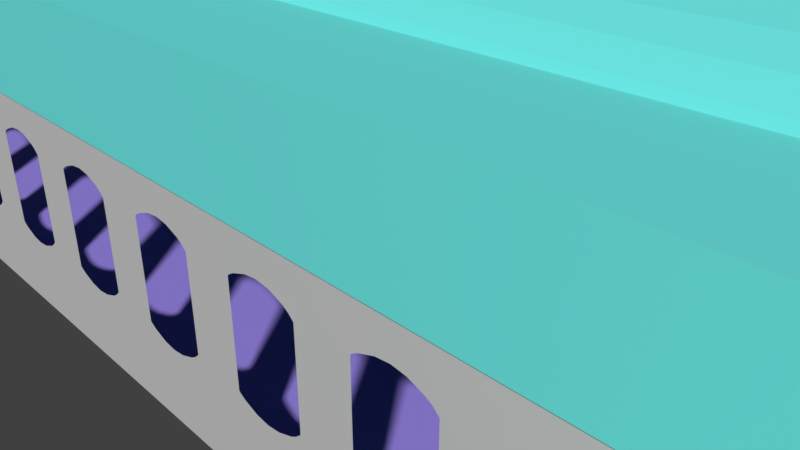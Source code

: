 # Source: plane.blend  (saved by Blender 2.79.0; exported with 4.5.12 LTS)
import bpy
from mathutils import Matrix  # noqa: F401  (used for matrix-valued properties, if any)

bpy.ops.wm.read_factory_settings(use_empty=True)
scene = bpy.context.scene
scene.name = 'Scene'

# ---- collections
col_collection_1 = bpy.data.collections.new('Collection 1'); scene.collection.children.link(col_collection_1)

# ---- materials (node trees are filled in below, after node groups)
mat_material_004 = bpy.data.materials.new('Material.004')
mat_material_004.alpha_threshold = 0.0
mat_material_004.use_transparent_shadow = False
mat_material_004.diffuse_color = (0.1523, 0.01165, 0.03432, 1.0)
mat_material_004.roughness = 0.5
mat_material_005 = bpy.data.materials.new('Material.005')
mat_material_005.alpha_threshold = 0.0
mat_material_005.use_transparent_shadow = False
mat_material_005.diffuse_color = (0.376, 0.8, 0.5809, 1.0)
mat_material_005.specular_color = (1.0, 0.8562, 0.0)
mat_material_005.roughness = 0.5
mat_material_002 = bpy.data.materials.new('Material.002')
mat_material_002.alpha_threshold = 0.0
mat_material_002.use_transparent_shadow = False
mat_material_002.diffuse_color = (0.3393, 0.2523, 0.8, 1.0)
mat_material_002.roughness = 0.5
mat_material_001 = bpy.data.materials.new('Material.001')
mat_material_001.alpha_threshold = 0.0
mat_material_001.use_transparent_shadow = False
mat_material_001.diffuse_color = (0.5705, 0.5705, 0.5705, 1.0)
mat_material_001.roughness = 0.5
mat_material_003 = bpy.data.materials.new('Material.003')
mat_material_003.alpha_threshold = 0.0
mat_material_003.use_transparent_shadow = False
mat_material_003.diffuse_color = (0.1586, 0.8, 0.7771, 1.0)
mat_material_003.roughness = 0.5

# ---- material node trees

# ---- world
world_world = bpy.data.worlds.new('World'); scene.world = world_world
world_world.color = (0.05088, 0.05088, 0.05088)
world_world.use_sun_shadow = False
world_world.sun_shadow_jitter_overblur = 0.0
world_world.cycles.sampling_method = 'MANUAL'

# ---- cameras
cam_camera = bpy.data.cameras.new('Camera')
cam_camera.clip_end = 100.0
cam_camera.lens = 35.0
cam_camera.sensor_width = 32.0
cam_camera.sensor_height = 18.0
cam_camera.ortho_scale = 7.314
cam_camera.dof.focus_distance = 0.0
cam_camera.dof.aperture_fstop = 128.0

# ---- meshes
me_cylinder_009 = bpy.data.meshes.new('Cylinder.009')
me_cylinder_009.from_pydata([(0.0, 1.0, -1.0), (0.0, 1.0, 1.0), (0.1951, 0.9808, -1.0), (0.1951, 0.9808, 1.0), (0.3827, 0.9239, -1.0), (0.3827, 0.9239, 1.0), (0.5556, 0.8315, -1.0), (0.5556, 0.8315, 1.0), (0.7071, 0.7071, -1.0), (0.7071, 0.7071, 1.0), (0.8315, 0.5556, -1.0), (0.8315, 0.5556, 1.0), (0.9239, 0.3827, -1.0), (0.9239, 0.3827, 1.0), (0.9808, 0.1951, -1.0), (0.9808, 0.1951, 1.0), (1.0, 7.55e-08, -1.0), (1.0, 7.55e-08, 1.0), (0.9808, -0.1951, -1.0), (0.9808, -0.1951, 1.0), (0.9239, -0.3827, -1.0), (0.9239, -0.3827, 1.0), (0.8315, -0.5556, -1.0), (0.8315, -0.5556, 1.0), (0.7071, -0.7071, -1.0), (0.7071, -0.7071, 1.0), (0.5556, -0.8315, -1.0), (0.5556, -0.8315, 1.0), (0.3827, -0.9239, -1.0), (0.3827, -0.9239, 1.0), (0.1951, -0.9808, -1.0), (0.1951, -0.9808, 1.0), (-3.258e-07, -1.0, -1.0), (-3.258e-07, -1.0, 1.0), (-0.1951, -0.9808, -1.0), (-0.1951, -0.9808, 1.0), (-0.3827, -0.9239, -1.0), (-0.3827, -0.9239, 1.0), (-0.5556, -0.8315, -1.0), (-0.5556, -0.8315, 1.0), (-0.7071, -0.7071, -1.0), (-0.7071, -0.7071, 1.0), (-0.8315, -0.5556, -1.0), (-0.8315, -0.5556, 1.0), (-0.9239, -0.3827, -1.0), (-0.9239, -0.3827, 1.0), (-0.9808, -0.1951, -1.0), (-0.9808, -0.1951, 1.0), (-1.0, 9.656e-07, -1.0), (-1.0, 9.656e-07, 1.0), (-0.9808, 0.1951, -1.0), (-0.9808, 0.1951, 1.0), (-0.9239, 0.3827, -1.0), (-0.9239, 0.3827, 1.0), (-0.8315, 0.5556, -1.0), (-0.8315, 0.5556, 1.0), (-0.7071, 0.7071, -1.0), (-0.7071, 0.7071, 1.0), (-0.5556, 0.8315, -1.0), (-0.5556, 0.8315, 1.0), (-0.3827, 0.9239, -1.0), (-0.3827, 0.9239, 1.0), (-0.1951, 0.9808, -1.0), (-0.1951, 0.9808, 1.0), (0.1561, 0.7849, 0.5264), (-1.204e-08, 0.8003, 0.5264), (0.3063, 0.7394, 0.5264), (0.4446, 0.6654, 0.5264), (0.5659, 0.5659, 0.5264), (0.6654, 0.4446, 0.5264), (0.7394, 0.3063, 0.5264), (0.7849, 0.1561, 0.5264), (0.8003, 1.173e-07, 0.5264), (0.7849, -0.1561, 0.5264), (0.7394, -0.3063, 0.5264), (0.6654, -0.4446, 0.5264), (0.5659, -0.5659, 0.5264), (0.4446, -0.6654, 0.5264), (0.3063, -0.7394, 0.5264), (0.1561, -0.7849, 0.5264), (-2.728e-07, -0.8003, 0.5264), (-0.1561, -0.7849, 0.5264), (-0.3063, -0.7394, 0.5264), (-0.4446, -0.6654, 0.5264), (-0.5659, -0.5659, 0.5264), (-0.6654, -0.4446, 0.5264), (-0.7394, -0.3063, 0.5264), (-0.7849, -0.1561, 0.5264), (-0.8003, 8.297e-07, 0.5264), (-0.7849, 0.1561, 0.5264), (-0.7394, 0.3063, 0.5264), (-0.6654, 0.4446, 0.5264), (-0.5659, 0.5659, 0.5264), (-0.4446, 0.6654, 0.5264), (-0.3063, 0.7394, 0.5264), (-0.1561, 0.7849, 0.5264), (-9.502e-08, 0.3133, -3.339), (0.06112, 0.3073, -3.339), (0.1199, 0.2894, -3.339), (0.1741, 0.2605, -3.339), (0.2215, 0.2215, -3.339), (0.2605, 0.1741, -3.339), (0.2894, 0.1199, -3.339), (0.3073, 0.06112, -3.339), (0.3133, 2.194e-07, -3.339), (0.3073, -0.06112, -3.339), (0.2894, -0.1199, -3.339), (0.2605, -0.1741, -3.339), (0.2215, -0.2215, -3.339), (0.1741, -0.2605, -3.339), (0.1199, -0.2894, -3.339), (0.06112, -0.3073, -3.339), (-1.971e-07, -0.3133, -3.339), (-0.06112, -0.3073, -3.339), (-0.1199, -0.2894, -3.339), (-0.1741, -0.2605, -3.339), (-0.2215, -0.2215, -3.339), (-0.2605, -0.1741, -3.339), (-0.2894, -0.1199, -3.339), (-0.3073, -0.06112, -3.339), (-0.3133, 4.982e-07, -3.339), (-0.3073, 0.06112, -3.339), (-0.2894, 0.1199, -3.339), (-0.2605, 0.1741, -3.339), (-0.2215, 0.2215, -3.339), (-0.1741, 0.2605, -3.339), (-0.1199, 0.2894, -3.339), (-0.06112, 0.3073, -3.339), (1.369e-08, 0.1328, -2.159), (0.02592, 0.1303, -2.159), (0.05084, 0.1227, -2.159), (0.0738, 0.1105, -2.159), (0.09393, 0.09393, -2.159), (0.1105, 0.0738, -2.159), (0.1227, 0.05084, -2.159), (0.1303, 0.02592, -2.159), (0.1328, 2.636e-07, -2.159), (0.1303, -0.02592, -2.159), (0.1227, -0.05084, -2.159), (0.1105, -0.0738, -2.159), (0.09393, -0.09393, -2.159), (0.0738, -0.1105, -2.159), (0.05084, -0.1227, -2.159), (0.02592, -0.1303, -2.159), (-2.959e-08, -0.1328, -2.159), (-0.02592, -0.1303, -2.159), (-0.05084, -0.1227, -2.159), (-0.0738, -0.1105, -2.159), (-0.09393, -0.09393, -2.159), (-0.1105, -0.0738, -2.159), (-0.1227, -0.05084, -2.159), (-0.1303, -0.02592, -2.159), (-0.1328, 3.818e-07, -2.159), (-0.1303, 0.02592, -2.159), (-0.1227, 0.05084, -2.159), (-0.1105, 0.0738, -2.159), (-0.09393, 0.09393, -2.159), (-0.0738, 0.1105, -2.159), (-0.05084, 0.1227, -2.159), (-0.02592, 0.1303, -2.159)], [], [(0, 1, 3, 2), (2, 3, 5, 4), (4, 5, 7, 6), (6, 7, 9, 8), (8, 9, 11, 10), (10, 11, 13, 12), (12, 13, 15, 14), (14, 15, 17, 16), (16, 17, 19, 18), (18, 19, 21, 20), (20, 21, 23, 22), (22, 23, 25, 24), (24, 25, 27, 26), (26, 27, 29, 28), (28, 29, 31, 30), (30, 31, 33, 32), (32, 33, 35, 34), (34, 35, 37, 36), (36, 37, 39, 38), (38, 39, 41, 40), (40, 41, 43, 42), (42, 43, 45, 44), (44, 45, 47, 46), (46, 47, 49, 48), (48, 49, 51, 50), (50, 51, 53, 52), (52, 53, 55, 54), (54, 55, 57, 56), (56, 57, 59, 58), (58, 59, 61, 60), (5, 3, 64, 66), (60, 61, 63, 62), (62, 63, 1, 0), (56, 58, 125, 124), (64, 65, 95, 94, 93, 92, 91, 90, 89, 88, 87, 86, 85, 84, 83, 82, 81, 80, 79, 78, 77, 76, 75, 74, 73, 72, 71, 70, 69, 68, 67, 66), (23, 21, 74, 75), (41, 39, 83, 84), (59, 57, 92, 93), (15, 13, 70, 71), (33, 31, 79, 80), (51, 49, 88, 89), (7, 5, 66, 67), (25, 23, 75, 76), (43, 41, 84, 85), (61, 59, 93, 94), (17, 15, 71, 72), (35, 33, 80, 81), (53, 51, 89, 90), (9, 7, 67, 68), (27, 25, 76, 77), (45, 43, 85, 86), (63, 61, 94, 95), (19, 17, 72, 73), (37, 35, 81, 82), (55, 53, 90, 91), (11, 9, 68, 69), (29, 27, 77, 78), (47, 45, 86, 87), (3, 1, 65, 64), (1, 63, 95, 65), (21, 19, 73, 74), (39, 37, 82, 83), (57, 55, 91, 92), (13, 11, 69, 70), (31, 29, 78, 79), (49, 47, 87, 88), (115, 116, 148, 147), (12, 14, 103, 102), (30, 32, 112, 111), (48, 50, 121, 120), (4, 6, 99, 98), (22, 24, 108, 107), (40, 42, 117, 116), (58, 60, 126, 125), (14, 16, 104, 103), (32, 34, 113, 112), (50, 52, 122, 121), (6, 8, 100, 99), (24, 26, 109, 108), (42, 44, 118, 117), (60, 62, 127, 126), (16, 18, 105, 104), (34, 36, 114, 113), (52, 54, 123, 122), (8, 10, 101, 100), (26, 28, 110, 109), (44, 46, 119, 118), (0, 2, 97, 96), (62, 0, 96, 127), (18, 20, 106, 105), (36, 38, 115, 114), (54, 56, 124, 123), (10, 12, 102, 101), (28, 30, 111, 110), (46, 48, 120, 119), (2, 4, 98, 97), (20, 22, 107, 106), (38, 40, 116, 115), (128, 129, 130, 131, 132, 133, 134, 135, 136, 137, 138, 139, 140, 141, 142, 143, 144, 145, 146, 147, 148, 149, 150, 151, 152, 153, 154, 155, 156, 157, 158, 159), (102, 103, 135, 134), (116, 117, 149, 148), (103, 104, 136, 135), (117, 118, 150, 149), (104, 105, 137, 136), (118, 119, 151, 150), (105, 106, 138, 137), (119, 120, 152, 151), (106, 107, 139, 138), (120, 121, 153, 152), (107, 108, 140, 139), (121, 122, 154, 153), (108, 109, 141, 140), (122, 123, 155, 154), (109, 110, 142, 141), (96, 97, 129, 128), (123, 124, 156, 155), (110, 111, 143, 142), (97, 98, 130, 129), (124, 125, 157, 156), (111, 112, 144, 143), (98, 99, 131, 130), (125, 126, 158, 157), (112, 113, 145, 144), (99, 100, 132, 131), (126, 127, 159, 158), (113, 114, 146, 145), (100, 101, 133, 132), (127, 96, 128, 159), (114, 115, 147, 146), (101, 102, 134, 133)])
me_cylinder_009.materials.append(mat_material_004)
me_cylinder_009.use_remesh_preserve_volume = False
me_cylinder_009.use_remesh_preserve_attributes = False
me_cylinder_009.use_mirror_vertex_groups = False
me_cylinder_009.update()
me_cylinder_008 = bpy.data.meshes.new('Cylinder.008')
me_cylinder_008.from_pydata([(0.0, 1.0, -1.0), (0.0, 1.0, 1.0), (0.1951, 0.9808, -1.0), (0.1951, 0.9808, 1.0), (0.3827, 0.9239, -1.0), (0.3827, 0.9239, 1.0), (0.5556, 0.8315, -1.0), (0.5556, 0.8315, 1.0), (0.7071, 0.7071, -1.0), (0.7071, 0.7071, 1.0), (0.8315, 0.5556, -1.0), (0.8315, 0.5556, 1.0), (0.9239, 0.3827, -1.0), (0.9239, 0.3827, 1.0), (0.9808, 0.1951, -1.0), (0.9808, 0.1951, 1.0), (1.0, 7.55e-08, -1.0), (1.0, 7.55e-08, 1.0), (0.9808, -0.1951, -1.0), (0.9808, -0.1951, 1.0), (0.9239, -0.3827, -1.0), (0.9239, -0.3827, 1.0), (0.8315, -0.5556, -1.0), (0.8315, -0.5556, 1.0), (0.7071, -0.7071, -1.0), (0.7071, -0.7071, 1.0), (0.5556, -0.8315, -1.0), (0.5556, -0.8315, 1.0), (0.3827, -0.9239, -1.0), (0.3827, -0.9239, 1.0), (0.1951, -0.9808, -1.0), (0.1951, -0.9808, 1.0), (-3.258e-07, -1.0, -1.0), (-3.258e-07, -1.0, 1.0), (-0.1951, -0.9808, -1.0), (-0.1951, -0.9808, 1.0), (-0.3827, -0.9239, -1.0), (-0.3827, -0.9239, 1.0), (-0.5556, -0.8315, -1.0), (-0.5556, -0.8315, 1.0), (-0.7071, -0.7071, -1.0), (-0.7071, -0.7071, 1.0), (-0.8315, -0.5556, -1.0), (-0.8315, -0.5556, 1.0), (-0.9239, -0.3827, -1.0), (-0.9239, -0.3827, 1.0), (-0.9808, -0.1951, -1.0), (-0.9808, -0.1951, 1.0), (-1.0, 9.656e-07, -1.0), (-1.0, 9.656e-07, 1.0), (-0.9808, 0.1951, -1.0), (-0.9808, 0.1951, 1.0), (-0.9239, 0.3827, -1.0), (-0.9239, 0.3827, 1.0), (-0.8315, 0.5556, -1.0), (-0.8315, 0.5556, 1.0), (-0.7071, 0.7071, -1.0), (-0.7071, 0.7071, 1.0), (-0.5556, 0.8315, -1.0), (-0.5556, 0.8315, 1.0), (-0.3827, 0.9239, -1.0), (-0.3827, 0.9239, 1.0), (-0.1951, 0.9808, -1.0), (-0.1951, 0.9808, 1.0), (0.1561, 0.7849, 0.5264), (-1.204e-08, 0.8003, 0.5264), (0.3063, 0.7394, 0.5264), (0.4446, 0.6654, 0.5264), (0.5659, 0.5659, 0.5264), (0.6654, 0.4446, 0.5264), (0.7394, 0.3063, 0.5264), (0.7849, 0.1561, 0.5264), (0.8003, 1.173e-07, 0.5264), (0.7849, -0.1561, 0.5264), (0.7394, -0.3063, 0.5264), (0.6654, -0.4446, 0.5264), (0.5659, -0.5659, 0.5264), (0.4446, -0.6654, 0.5264), (0.3063, -0.7394, 0.5264), (0.1561, -0.7849, 0.5264), (-2.728e-07, -0.8003, 0.5264), (-0.1561, -0.7849, 0.5264), (-0.3063, -0.7394, 0.5264), (-0.4446, -0.6654, 0.5264), (-0.5659, -0.5659, 0.5264), (-0.6654, -0.4446, 0.5264), (-0.7394, -0.3063, 0.5264), (-0.7849, -0.1561, 0.5264), (-0.8003, 8.297e-07, 0.5264), (-0.7849, 0.1561, 0.5264), (-0.7394, 0.3063, 0.5264), (-0.6654, 0.4446, 0.5264), (-0.5659, 0.5659, 0.5264), (-0.4446, 0.6654, 0.5264), (-0.3063, 0.7394, 0.5264), (-0.1561, 0.7849, 0.5264), (-9.502e-08, 0.3133, -3.339), (0.06112, 0.3073, -3.339), (0.1199, 0.2894, -3.339), (0.1741, 0.2605, -3.339), (0.2215, 0.2215, -3.339), (0.2605, 0.1741, -3.339), (0.2894, 0.1199, -3.339), (0.3073, 0.06112, -3.339), (0.3133, 2.194e-07, -3.339), (0.3073, -0.06112, -3.339), (0.2894, -0.1199, -3.339), (0.2605, -0.1741, -3.339), (0.2215, -0.2215, -3.339), (0.1741, -0.2605, -3.339), (0.1199, -0.2894, -3.339), (0.06112, -0.3073, -3.339), (-1.971e-07, -0.3133, -3.339), (-0.06112, -0.3073, -3.339), (-0.1199, -0.2894, -3.339), (-0.1741, -0.2605, -3.339), (-0.2215, -0.2215, -3.339), (-0.2605, -0.1741, -3.339), (-0.2894, -0.1199, -3.339), (-0.3073, -0.06112, -3.339), (-0.3133, 4.982e-07, -3.339), (-0.3073, 0.06112, -3.339), (-0.2894, 0.1199, -3.339), (-0.2605, 0.1741, -3.339), (-0.2215, 0.2215, -3.339), (-0.1741, 0.2605, -3.339), (-0.1199, 0.2894, -3.339), (-0.06112, 0.3073, -3.339), (1.369e-08, 0.1328, -2.159), (0.02592, 0.1303, -2.159), (0.05084, 0.1227, -2.159), (0.0738, 0.1105, -2.159), (0.09393, 0.09393, -2.159), (0.1105, 0.0738, -2.159), (0.1227, 0.05084, -2.159), (0.1303, 0.02592, -2.159), (0.1328, 2.636e-07, -2.159), (0.1303, -0.02592, -2.159), (0.1227, -0.05084, -2.159), (0.1105, -0.0738, -2.159), (0.09393, -0.09393, -2.159), (0.0738, -0.1105, -2.159), (0.05084, -0.1227, -2.159), (0.02592, -0.1303, -2.159), (-2.959e-08, -0.1328, -2.159), (-0.02592, -0.1303, -2.159), (-0.05084, -0.1227, -2.159), (-0.0738, -0.1105, -2.159), (-0.09393, -0.09393, -2.159), (-0.1105, -0.0738, -2.159), (-0.1227, -0.05084, -2.159), (-0.1303, -0.02592, -2.159), (-0.1328, 3.818e-07, -2.159), (-0.1303, 0.02592, -2.159), (-0.1227, 0.05084, -2.159), (-0.1105, 0.0738, -2.159), (-0.09393, 0.09393, -2.159), (-0.0738, 0.1105, -2.159), (-0.05084, 0.1227, -2.159), (-0.02592, 0.1303, -2.159)], [], [(0, 1, 3, 2), (2, 3, 5, 4), (4, 5, 7, 6), (6, 7, 9, 8), (8, 9, 11, 10), (10, 11, 13, 12), (12, 13, 15, 14), (14, 15, 17, 16), (16, 17, 19, 18), (18, 19, 21, 20), (20, 21, 23, 22), (22, 23, 25, 24), (24, 25, 27, 26), (26, 27, 29, 28), (28, 29, 31, 30), (30, 31, 33, 32), (32, 33, 35, 34), (34, 35, 37, 36), (36, 37, 39, 38), (38, 39, 41, 40), (40, 41, 43, 42), (42, 43, 45, 44), (44, 45, 47, 46), (46, 47, 49, 48), (48, 49, 51, 50), (50, 51, 53, 52), (52, 53, 55, 54), (54, 55, 57, 56), (56, 57, 59, 58), (58, 59, 61, 60), (5, 3, 64, 66), (60, 61, 63, 62), (62, 63, 1, 0), (56, 58, 125, 124), (64, 65, 95, 94, 93, 92, 91, 90, 89, 88, 87, 86, 85, 84, 83, 82, 81, 80, 79, 78, 77, 76, 75, 74, 73, 72, 71, 70, 69, 68, 67, 66), (23, 21, 74, 75), (41, 39, 83, 84), (59, 57, 92, 93), (15, 13, 70, 71), (33, 31, 79, 80), (51, 49, 88, 89), (7, 5, 66, 67), (25, 23, 75, 76), (43, 41, 84, 85), (61, 59, 93, 94), (17, 15, 71, 72), (35, 33, 80, 81), (53, 51, 89, 90), (9, 7, 67, 68), (27, 25, 76, 77), (45, 43, 85, 86), (63, 61, 94, 95), (19, 17, 72, 73), (37, 35, 81, 82), (55, 53, 90, 91), (11, 9, 68, 69), (29, 27, 77, 78), (47, 45, 86, 87), (3, 1, 65, 64), (1, 63, 95, 65), (21, 19, 73, 74), (39, 37, 82, 83), (57, 55, 91, 92), (13, 11, 69, 70), (31, 29, 78, 79), (49, 47, 87, 88), (115, 116, 148, 147), (12, 14, 103, 102), (30, 32, 112, 111), (48, 50, 121, 120), (4, 6, 99, 98), (22, 24, 108, 107), (40, 42, 117, 116), (58, 60, 126, 125), (14, 16, 104, 103), (32, 34, 113, 112), (50, 52, 122, 121), (6, 8, 100, 99), (24, 26, 109, 108), (42, 44, 118, 117), (60, 62, 127, 126), (16, 18, 105, 104), (34, 36, 114, 113), (52, 54, 123, 122), (8, 10, 101, 100), (26, 28, 110, 109), (44, 46, 119, 118), (0, 2, 97, 96), (62, 0, 96, 127), (18, 20, 106, 105), (36, 38, 115, 114), (54, 56, 124, 123), (10, 12, 102, 101), (28, 30, 111, 110), (46, 48, 120, 119), (2, 4, 98, 97), (20, 22, 107, 106), (38, 40, 116, 115), (128, 129, 130, 131, 132, 133, 134, 135, 136, 137, 138, 139, 140, 141, 142, 143, 144, 145, 146, 147, 148, 149, 150, 151, 152, 153, 154, 155, 156, 157, 158, 159), (102, 103, 135, 134), (116, 117, 149, 148), (103, 104, 136, 135), (117, 118, 150, 149), (104, 105, 137, 136), (118, 119, 151, 150), (105, 106, 138, 137), (119, 120, 152, 151), (106, 107, 139, 138), (120, 121, 153, 152), (107, 108, 140, 139), (121, 122, 154, 153), (108, 109, 141, 140), (122, 123, 155, 154), (109, 110, 142, 141), (96, 97, 129, 128), (123, 124, 156, 155), (110, 111, 143, 142), (97, 98, 130, 129), (124, 125, 157, 156), (111, 112, 144, 143), (98, 99, 131, 130), (125, 126, 158, 157), (112, 113, 145, 144), (99, 100, 132, 131), (126, 127, 159, 158), (113, 114, 146, 145), (100, 101, 133, 132), (127, 96, 128, 159), (114, 115, 147, 146), (101, 102, 134, 133)])
me_cylinder_008.materials.append(mat_material_004)
me_cylinder_008.use_remesh_preserve_volume = False
me_cylinder_008.use_remesh_preserve_attributes = False
me_cylinder_008.use_mirror_vertex_groups = False
me_cylinder_008.update()
me_cube_010 = bpy.data.meshes.new('Cube.010')
me_cube_010.from_pydata([(-0.8847, -0.9, -1.0), (-0.9, -1.0, -0.9), (-0.9859, -0.901, -0.9), (-0.9859, -0.901, 0.9), (-0.9, -1.0, 0.9), (-0.8847, -0.9, 1.0), (0.9657, -0.9061, -0.9), (0.9, -1.0, -0.9), (0.8571, -0.9, -1.0), (0.8571, -0.9, 1.0), (0.9, -1.0, 0.9), (0.9657, -0.9061, 0.9), (-0.8444, 0.09058, -0.9), (-0.8457, 0.2884, -0.8369), (-0.7432, 0.2785, -0.9542), (-0.7435, 0.08958, -1.0), (-0.8444, 0.09058, 0.9), (-0.7435, 0.08958, 1.0), (-0.7447, 0.2896, 1.0), (-0.8457, 0.2884, 0.9), (0.6005, 0.09563, -0.9), (0.4963, 0.08958, -1.0), (0.4062, 0.2785, -0.9542), (0.5181, 0.2772, -0.8451), (0.6005, 0.09563, 0.9), (0.5181, 0.2772, 0.9), (0.3973, 0.2896, 1.0), (0.4963, 0.08958, 1.0), (-1.2, 2.562, 0.9), (-1.098, 2.561, 1.0), (-1.333, 2.755, 5.833), (-1.258, 2.768, 5.793), (-0.7417, 2.573, 0.3371), (-0.8523, 2.572, 0.2267), (-1.1, 2.572, 0.2267), (-1.2, 2.562, 0.3338), (-1.333, 2.768, 5.793), (-1.258, 2.755, 5.833), (-0.849, 2.561, 1.0), (-0.7417, 2.573, 0.9)], [], [(34, 33, 22, 14), (15, 21, 8, 0), (27, 17, 5, 9), (20, 24, 11, 6), (32, 39, 25, 23), (31, 36, 30, 37), (7, 10, 4, 1), (38, 29, 18, 26), (13, 19, 28, 35), (0, 1, 2), (3, 4, 5), (6, 7, 8), (9, 10, 11), (12, 13, 14, 15), (16, 17, 18, 19), (20, 21, 22, 23), (24, 25, 26, 27), (28, 29, 30), (31, 32, 33), (34, 35, 36), (37, 38, 39), (15, 0, 2, 12), (1, 4, 3, 2), (39, 32, 31, 37), (27, 9, 11, 24), (10, 7, 6, 11), (0, 8, 7, 1), (9, 5, 4, 10), (34, 14, 13, 35), (5, 17, 16, 3), (8, 21, 20, 6), (38, 26, 25, 39), (17, 27, 26, 18), (21, 15, 14, 22), (24, 20, 23, 25), (19, 13, 12, 16), (18, 29, 28, 19), (22, 33, 32, 23), (29, 38, 37, 30), (30, 36, 35, 28), (33, 34, 36, 31), (2, 3, 16, 12)])
me_cube_010.materials.append(mat_material_005)
me_cube_010.use_remesh_preserve_volume = False
me_cube_010.use_remesh_preserve_attributes = False
me_cube_010.use_mirror_vertex_groups = False
me_cube_010.update()
me_cube_009 = bpy.data.meshes.new('Cube.009')
me_cube_009.from_pydata([(-0.8847, -0.9, -1.0), (-0.9, -1.0, -0.9), (-0.9859, -0.901, -0.9), (-0.9859, -0.901, 0.9), (-0.9, -1.0, 0.9), (-0.8847, -0.9, 1.0), (0.9657, -0.9061, -0.9), (0.9, -1.0, -0.9), (0.8571, -0.9, -1.0), (0.8571, -0.9, 1.0), (0.9, -1.0, 0.9), (0.9657, -0.9061, 0.9), (-0.8444, 0.09058, -0.9), (-0.8457, 0.2884, -0.8369), (-0.7432, 0.2785, -0.9542), (-0.7435, 0.08958, -1.0), (-0.8444, 0.09058, 0.9), (-0.7435, 0.08958, 1.0), (-0.7447, 0.2896, 1.0), (-0.8457, 0.2884, 0.9), (0.6005, 0.09563, -0.9), (0.4963, 0.08958, -1.0), (0.4062, 0.2785, -0.9542), (0.5181, 0.2772, -0.8451), (0.6005, 0.09563, 0.9), (0.5181, 0.2772, 0.9), (0.3973, 0.2896, 1.0), (0.4963, 0.08958, 1.0), (-1.2, 2.562, 0.9), (-1.098, 2.561, 1.0), (-1.333, 2.755, 5.833), (-1.258, 2.768, 5.793), (-0.7417, 2.573, 0.3371), (-0.8523, 2.572, 0.2267), (-1.1, 2.572, 0.2267), (-1.2, 2.562, 0.3338), (-1.333, 2.768, 5.793), (-1.258, 2.755, 5.833), (-0.849, 2.561, 1.0), (-0.7417, 2.573, 0.9)], [], [(34, 33, 22, 14), (15, 21, 8, 0), (27, 17, 5, 9), (20, 24, 11, 6), (32, 39, 25, 23), (31, 36, 30, 37), (7, 10, 4, 1), (38, 29, 18, 26), (13, 19, 28, 35), (0, 1, 2), (3, 4, 5), (6, 7, 8), (9, 10, 11), (12, 13, 14, 15), (16, 17, 18, 19), (20, 21, 22, 23), (24, 25, 26, 27), (28, 29, 30), (31, 32, 33), (34, 35, 36), (37, 38, 39), (15, 0, 2, 12), (1, 4, 3, 2), (39, 32, 31, 37), (27, 9, 11, 24), (10, 7, 6, 11), (0, 8, 7, 1), (9, 5, 4, 10), (34, 14, 13, 35), (5, 17, 16, 3), (8, 21, 20, 6), (38, 26, 25, 39), (17, 27, 26, 18), (21, 15, 14, 22), (24, 20, 23, 25), (19, 13, 12, 16), (18, 29, 28, 19), (22, 33, 32, 23), (29, 38, 37, 30), (30, 36, 35, 28), (33, 34, 36, 31), (2, 3, 16, 12)])
me_cube_009.materials.append(mat_material_005)
me_cube_009.use_remesh_preserve_volume = False
me_cube_009.use_remesh_preserve_attributes = False
me_cube_009.use_mirror_vertex_groups = False
me_cube_009.update()
me_plane_006 = bpy.data.meshes.new('Plane.006')
me_plane_006.from_pydata([(-1.0, -1.0, 0.0), (1.0, -1.0, 0.0), (-1.0, 1.0, 0.0), (1.0, 1.0, 0.0)], [], [(0, 1, 3, 2)])
me_plane_006.materials.append(mat_material_002)
me_plane_006.use_remesh_preserve_volume = False
me_plane_006.use_remesh_preserve_attributes = False
me_plane_006.use_mirror_vertex_groups = False
me_plane_006.update()
me_plane_005 = bpy.data.meshes.new('Plane.005')
me_plane_005.from_pydata([(-1.0, -1.0, 0.0), (1.0, -1.0, 0.0), (-1.0, 1.0, 0.0), (1.0, 1.0, 0.0), (0.7394, 0.4353, -1.863e-09), (0.7554, 0.3975, 0.0), (0.8825, 0.4353, -1.863e-09), (0.8984, 0.3975, 0.0), (0.7615, 0.3738, 0.0), (0.9046, 0.3738, 0.0), (0.853, 0.4353, 0.0), (0.8677, 0.4471, -1.863e-09), (0.7247, 0.4471, -1.863e-09), (0.837, 0.3975, -1.863e-09), (0.7099, 0.4353, 0.0), (0.8309, 0.3738, 0.0), (0.8247, 0.3374, -1.863e-09), (0.9065, 0.3626, 1.863e-09), (0.7634, 0.3626, 1.863e-09), (0.7634, -0.3558, -3.725e-09), (0.9065, -0.3558, -3.725e-09), (0.8309, -0.367, 0.0), (0.8247, -0.3306, 3.725e-09), (0.837, -0.3907, 1.863e-09), (0.8984, -0.3907, 0.0), (0.9046, -0.367, 0.0), (0.853, -0.4285, 7.451e-09), (0.7615, -0.367, 0.0), (0.8825, -0.4285, -3.725e-09), (0.7394, -0.4285, -3.725e-09), (0.7554, -0.3907, 0.0), (0.7099, -0.4285, 7.451e-09), (0.8677, -0.4403, -3.725e-09), (0.7247, -0.4403, -3.725e-09), (0.5963, 0.4353, -1.863e-09), (0.5509, 0.3975, -1.863e-09), (0.6939, 0.3975, -1.863e-09), (0.6123, 0.3975, 0.0), (0.6184, 0.3738, 0.0), (0.5816, 0.4471, -1.863e-09), (0.4692, 0.3975, 0.0), (0.4753, 0.3738, 0.0), (0.5668, 0.4353, 0.0), (0.6878, 0.3738, 0.0), (0.5447, 0.3738, 0.0), (0.6816, 0.3374, -1.863e-09), (0.5385, 0.3374, -1.863e-09), (0.6203, 0.3626, 1.863e-09), (0.4772, 0.3626, 1.863e-09), (0.6203, -0.3558, -3.725e-09), (0.4772, -0.3558, -3.725e-09), (0.5385, -0.3306, 3.725e-09), (0.4753, -0.367, 0.0), (0.6816, -0.3306, 3.725e-09), (0.6878, -0.367, 0.0), (0.6184, -0.367, 0.0), (0.6939, -0.3907, 1.863e-09), (0.5509, -0.3907, 1.863e-09), (0.5447, -0.367, 0.0), (0.6123, -0.3907, 0.0), (0.5963, -0.4285, -3.725e-09), (0.5816, -0.4403, -3.725e-09), (0.4692, -0.3907, 0.0), (0.5668, -0.4285, 7.451e-09), (0.4078, 0.3975, -1.863e-09), (0.3261, 0.3975, 0.0), (0.3322, 0.3738, 0.0), (0.2806, 0.4353, 0.0), (0.4385, 0.4471, -1.863e-09), (0.3101, 0.4353, -1.863e-09), (0.2647, 0.3975, -1.863e-09), (0.4237, 0.4353, 0.0), (0.2954, 0.4471, -1.863e-09), (0.4532, 0.4353, -1.863e-09), (0.3954, 0.3374, -1.863e-09), (0.4016, 0.3738, 0.0), (0.2585, 0.3738, 0.0), (0.2524, 0.3374, -1.863e-09), (0.3341, 0.3626, 1.863e-09), (0.3341, -0.3558, -3.725e-09), (0.3954, -0.3306, 3.725e-09), (0.2647, -0.3907, 1.863e-09), (0.2806, -0.4285, 7.451e-09), (0.3261, -0.3907, 0.0), (0.3322, -0.367, 0.0), (0.4016, -0.367, 0.0), (0.3101, -0.4285, -3.725e-09), (0.4237, -0.4285, 7.451e-09), (0.2954, -0.4403, -3.725e-09), (0.4532, -0.4285, -3.725e-09), (0.4385, -0.4403, -3.725e-09), (0.2524, -0.3306, 3.725e-09), (0.2585, -0.367, 0.0), (0.4078, -0.3907, 1.863e-09), (0.1523, 0.4471, -1.863e-09), (0.1216, 0.3975, -1.863e-09), (0.167, 0.4353, -1.863e-09), (0.183, 0.3975, 0.0), (0.03988, 0.3975, 0.0), (0.04604, 0.3738, 0.0), (0.1375, 0.4353, 0.0), (0.1891, 0.3738, 0.0), (0.02392, 0.4353, -1.863e-09), (0.009177, 0.4471, -1.863e-09), (0.1154, 0.3738, 0.0), (0.1093, 0.3374, -1.863e-09), (0.1093, -0.1093, 0.0), (0.04793, 0.3626, 1.863e-09), (0.191, 0.3626, 1.863e-09), (0.04793, -0.04793, 0.0), (0.191, -0.3558, -3.725e-09), (0.04793, -0.3558, -3.725e-09), (0.1093, -0.3306, 3.725e-09), (0.1154, -0.367, 0.0), (0.1891, -0.367, 0.0), (0.167, -0.4285, -3.725e-09), (0.04604, -0.367, 0.0), (0.1216, -0.3907, 1.863e-09), (0.03988, -0.3907, 0.0), (0.183, -0.3907, 0.0), (0.1523, -0.4403, -3.725e-09), (0.1375, -0.4285, 7.451e-09), (0.02392, -0.4285, -3.725e-09), (0.009177, -0.4403, -3.725e-09), (-0.02153, 0.3975, -1.863e-09), (-0.1646, 0.3975, -1.863e-09), (-0.1339, 0.4471, -1.863e-09), (-0.1487, 0.4353, 0.0), (-0.005567, 0.4353, 0.0), (-0.1192, 0.4353, -1.863e-09), (-0.1032, 0.3975, 0.0), (-0.09705, 0.3738, 0.0), (-0.1769, 0.3374, -1.863e-09), (-0.1708, 0.3738, 0.0), (-0.03384, 0.3374, -1.863e-09), (-0.1769, 0.1769, 0.0), (-0.02769, 0.3738, 0.0), (-0.09517, 0.3626, 1.863e-09), (-0.2401, 0.3738, 0.0), (-0.2383, 0.3626, 1.863e-09), (-0.2383, 0.2383, 0.0), (-0.09517, -0.3558, -3.725e-09), (-0.03384, -0.3306, 3.725e-09), (-0.02769, -0.367, 0.0), (-0.1769, -0.3306, 3.725e-09), (-0.1708, -0.367, 0.0), (-0.09705, -0.367, 0.0), (-0.02153, -0.3907, 1.863e-09), (-0.1032, -0.3907, 0.0), (-0.1646, -0.3907, 1.863e-09), (-0.005567, -0.4285, 7.451e-09), (-0.1192, -0.4285, -3.725e-09), (-0.1339, -0.4403, -3.725e-09), (-0.1487, -0.4285, 7.451e-09), (-0.3077, 0.3975, -1.863e-09), (-0.4054, 0.4353, -1.863e-09), (-0.4508, 0.3975, -1.863e-09), (-0.2463, 0.3975, 0.0), (-0.3894, 0.3975, 0.0), (-0.3832, 0.3738, 0.0), (-0.2623, 0.4353, -1.863e-09), (-0.4201, 0.4471, -1.863e-09), (-0.277, 0.4471, -1.863e-09), (-0.2918, 0.4353, 0.0), (-0.4349, 0.4353, 0.0), (-0.3139, 0.3738, 0.0), (-0.32, 0.3374, -1.863e-09), (-0.3814, 0.3626, 1.863e-09), (-0.2383, -0.3558, -3.725e-09), (-0.3814, -0.3558, -3.725e-09), (-0.3139, -0.367, 0.0), (-0.32, -0.3306, 3.725e-09), (-0.3077, -0.3907, 1.863e-09), (-0.4349, -0.4285, 7.451e-09), (-0.3894, -0.3907, 0.0), (-0.3832, -0.367, 0.0), (-0.2918, -0.4285, 7.451e-09), (-0.2623, -0.4285, -3.725e-09), (-0.2463, -0.3907, 0.0), (-0.2401, -0.367, 0.0), (-0.4201, -0.4403, -3.725e-09), (-0.4508, -0.3907, 1.863e-09), (-0.277, -0.4403, -3.725e-09), (-0.4054, -0.4285, -3.725e-09), (-0.5325, 0.3975, 0.0), (-0.5263, 0.3738, 0.0), (-0.5632, 0.4471, -1.863e-09), (-0.5779, 0.4353, 0.0), (-0.6756, 0.3975, 0.0), (-0.6694, 0.3738, 0.0), (-0.6916, 0.4353, -1.863e-09), (-0.5939, 0.3975, -1.863e-09), (-0.5485, 0.4353, -1.863e-09), (-0.6001, 0.3738, 0.0), (-0.4631, 0.3374, -1.863e-09), (-0.457, 0.3738, 0.0), (-0.6062, 0.3374, -1.863e-09), (-0.6675, 0.3626, 1.863e-09), (-0.5245, 0.3626, 1.863e-09), (-0.5245, -0.3558, -3.725e-09), (-0.6675, -0.3558, -3.725e-09), (-0.6062, -0.3306, 3.725e-09), (-0.6001, -0.367, 0.0), (-0.5263, -0.367, 0.0), (-0.6694, -0.367, 0.0), (-0.4631, -0.3306, 3.725e-09), (-0.457, -0.367, 0.0), (-0.5325, -0.3907, 0.0), (-0.5779, -0.4285, 7.451e-09), (-0.5939, -0.3907, 1.863e-09), (-0.6756, -0.3907, 0.0), (-0.5485, -0.4285, -3.725e-09), (-0.5632, -0.4403, -3.725e-09), (-0.6916, -0.4285, -3.725e-09), (-0.8801, 0.3975, -1.863e-09), (-0.8494, 0.4471, -1.863e-09), (-0.737, 0.3975, -1.863e-09), (-0.721, 0.4353, 0.0), (-0.8346, 0.4353, -1.863e-09), (-0.7063, 0.4471, -1.863e-09), (-0.8187, 0.3975, 0.0), (-0.8125, 0.3738, 0.0), (-0.8641, 0.4353, 0.0), (-0.8924, 0.3374, -1.863e-09), (-0.8863, 0.3738, 0.0), (-0.7432, 0.3738, 0.0), (-0.7493, 0.3374, -1.863e-09), (-0.8106, 0.3626, 1.863e-09), (-0.8106, -0.3558, -3.725e-09), (-0.8924, -0.2936, 3.725e-09), (-0.7493, -0.3306, 3.725e-09), (-0.8924, -0.3306, 3.725e-09), (-0.737, -0.3907, 1.863e-09), (-0.8801, -0.3907, 1.863e-09), (-0.8187, -0.3907, 0.0), (-0.8125, -0.367, 0.0), (-0.8346, -0.4285, -3.725e-09), (-0.7063, -0.4403, -3.725e-09), (-0.7432, -0.367, 0.0), (-0.8863, -0.367, 0.0), (-0.721, -0.4285, 7.451e-09), (-0.8494, -0.4403, -3.725e-09), (-0.8641, -0.4285, 7.451e-09)], [], [(0, 1, 3, 17, 20, 25, 24, 28, 32, 26, 23, 21, 22, 16, 18, 19, 27, 30, 29, 33, 31, 56, 54, 53, 45, 47, 49, 55, 59, 60, 61, 63, 57, 58, 51, 46, 48, 50, 52, 62, 89, 90, 87, 93, 85, 80, 74, 78, 79, 84, 83, 86, 88, 82, 81, 92, 91, 77, 108, 110, 114, 119, 115, 120, 121, 117, 113, 112, 106, 109, 111, 116, 118, 122, 123, 150, 147, 143, 142, 134, 137, 141, 146, 148, 151, 152, 153, 149, 145, 144, 135, 140, 168, 179, 178, 177, 182, 176, 172, 170, 171, 166, 167, 169, 175, 174, 183, 180, 173, 181, 206, 205, 194, 198, 199, 203, 207, 211, 212, 208, 209, 202, 201, 196, 197, 200, 204, 210, 213, 237, 240, 232, 238, 230, 226, 227, 228, 235, 234, 236, 241, 242, 233, 239, 231, 229), (229, 223, 224, 214, 222, 215, 218, 220, 221, 227, 226, 225, 216, 217, 219, 190, 188, 189, 197, 196, 193, 191, 187, 186, 192, 184, 185, 198, 194, 195, 156, 164, 161, 155, 158, 159, 167, 166, 165, 154, 163, 162, 160, 157, 138, 139, 140, 135, 132, 133, 125, 127, 126, 129, 130, 131, 137, 134, 136, 124, 128, 103, 102, 98, 99, 107, 109, 106, 105, 104, 95, 100, 94, 96, 97, 101, 108, 77, 76, 70, 67, 72, 69, 65, 66, 78, 74, 75, 64, 71, 68, 73, 40, 41, 48, 46, 44, 35, 42, 39, 34, 37, 38, 47, 45, 43, 36, 14, 12, 4, 5, 8, 18, 16, 15, 13, 10, 11, 6, 7, 9, 17, 3, 2, 0)])
me_plane_005.materials.append(mat_material_001)
me_plane_005.use_remesh_preserve_volume = False
me_plane_005.use_remesh_preserve_attributes = False
me_plane_005.use_mirror_vertex_groups = False
me_plane_005.update()
me_plane_004 = bpy.data.meshes.new('Plane.004')
me_plane_004.from_pydata([(-1.0, -1.0, 0.0), (1.0, -1.0, 0.0), (-1.0, 1.0, 0.0), (1.0, 1.0, 0.0), (0.7394, 0.4353, -1.863e-09), (0.7554, 0.3975, 0.0), (0.8825, 0.4353, -1.863e-09), (0.8984, 0.3975, 0.0), (0.7615, 0.3738, 0.0), (0.9046, 0.3738, 0.0), (0.853, 0.4353, 0.0), (0.8677, 0.4471, -1.863e-09), (0.7247, 0.4471, -1.863e-09), (0.837, 0.3975, -1.863e-09), (0.7099, 0.4353, 0.0), (0.8309, 0.3738, 0.0), (0.8247, 0.3374, -1.863e-09), (0.9065, 0.3626, 1.863e-09), (0.7634, 0.3626, 1.863e-09), (0.7634, -0.3558, -3.725e-09), (0.9065, -0.3558, -3.725e-09), (0.8309, -0.367, 0.0), (0.8247, -0.3306, 3.725e-09), (0.837, -0.3907, 1.863e-09), (0.8984, -0.3907, 0.0), (0.9046, -0.367, 0.0), (0.853, -0.4285, 7.451e-09), (0.7615, -0.367, 0.0), (0.8825, -0.4285, -3.725e-09), (0.7394, -0.4285, -3.725e-09), (0.7554, -0.3907, 0.0), (0.7099, -0.4285, 7.451e-09), (0.8677, -0.4403, -3.725e-09), (0.7247, -0.4403, -3.725e-09), (0.5963, 0.4353, -1.863e-09), (0.5509, 0.3975, -1.863e-09), (0.6939, 0.3975, -1.863e-09), (0.6123, 0.3975, 0.0), (0.6184, 0.3738, 0.0), (0.5816, 0.4471, -1.863e-09), (0.4692, 0.3975, 0.0), (0.4753, 0.3738, 0.0), (0.5668, 0.4353, 0.0), (0.6878, 0.3738, 0.0), (0.5447, 0.3738, 0.0), (0.6816, 0.3374, -1.863e-09), (0.5385, 0.3374, -1.863e-09), (0.6203, 0.3626, 1.863e-09), (0.4772, 0.3626, 1.863e-09), (0.6203, -0.3558, -3.725e-09), (0.4772, -0.3558, -3.725e-09), (0.5385, -0.3306, 3.725e-09), (0.4753, -0.367, 0.0), (0.6816, -0.3306, 3.725e-09), (0.6878, -0.367, 0.0), (0.6184, -0.367, 0.0), (0.6939, -0.3907, 1.863e-09), (0.5509, -0.3907, 1.863e-09), (0.5447, -0.367, 0.0), (0.6123, -0.3907, 0.0), (0.5963, -0.4285, -3.725e-09), (0.5816, -0.4403, -3.725e-09), (0.4692, -0.3907, 0.0), (0.5668, -0.4285, 7.451e-09), (0.4078, 0.3975, -1.863e-09), (0.3261, 0.3975, 0.0), (0.3322, 0.3738, 0.0), (0.2806, 0.4353, 0.0), (0.4385, 0.4471, -1.863e-09), (0.3101, 0.4353, -1.863e-09), (0.2647, 0.3975, -1.863e-09), (0.4237, 0.4353, 0.0), (0.2954, 0.4471, -1.863e-09), (0.4532, 0.4353, -1.863e-09), (0.3954, 0.3374, -1.863e-09), (0.4016, 0.3738, 0.0), (0.2585, 0.3738, 0.0), (0.2524, 0.3374, -1.863e-09), (0.3341, 0.3626, 1.863e-09), (0.3341, -0.3558, -3.725e-09), (0.3954, -0.3306, 3.725e-09), (0.2647, -0.3907, 1.863e-09), (0.2806, -0.4285, 7.451e-09), (0.3261, -0.3907, 0.0), (0.3322, -0.367, 0.0), (0.4016, -0.367, 0.0), (0.3101, -0.4285, -3.725e-09), (0.4237, -0.4285, 7.451e-09), (0.2954, -0.4403, -3.725e-09), (0.4532, -0.4285, -3.725e-09), (0.4385, -0.4403, -3.725e-09), (0.2524, -0.3306, 3.725e-09), (0.2585, -0.367, 0.0), (0.4078, -0.3907, 1.863e-09), (0.1523, 0.4471, -1.863e-09), (0.1216, 0.3975, -1.863e-09), (0.167, 0.4353, -1.863e-09), (0.183, 0.3975, 0.0), (0.03988, 0.3975, 0.0), (0.04604, 0.3738, 0.0), (0.1375, 0.4353, 0.0), (0.1891, 0.3738, 0.0), (0.02392, 0.4353, -1.863e-09), (0.009177, 0.4471, -1.863e-09), (0.1154, 0.3738, 0.0), (0.1093, 0.3374, -1.863e-09), (0.1093, -0.1093, 0.0), (0.04793, 0.3626, 1.863e-09), (0.191, 0.3626, 1.863e-09), (0.04793, -0.04793, 0.0), (0.191, -0.3558, -3.725e-09), (0.04793, -0.3558, -3.725e-09), (0.1093, -0.3306, 3.725e-09), (0.1154, -0.367, 0.0), (0.1891, -0.367, 0.0), (0.167, -0.4285, -3.725e-09), (0.04604, -0.367, 0.0), (0.1216, -0.3907, 1.863e-09), (0.03988, -0.3907, 0.0), (0.183, -0.3907, 0.0), (0.1523, -0.4403, -3.725e-09), (0.1375, -0.4285, 7.451e-09), (0.02392, -0.4285, -3.725e-09), (0.009177, -0.4403, -3.725e-09), (-0.02153, 0.3975, -1.863e-09), (-0.1646, 0.3975, -1.863e-09), (-0.1339, 0.4471, -1.863e-09), (-0.1487, 0.4353, 0.0), (-0.005567, 0.4353, 0.0), (-0.1192, 0.4353, -1.863e-09), (-0.1032, 0.3975, 0.0), (-0.09705, 0.3738, 0.0), (-0.1769, 0.3374, -1.863e-09), (-0.1708, 0.3738, 0.0), (-0.03384, 0.3374, -1.863e-09), (-0.1769, 0.1769, 0.0), (-0.02769, 0.3738, 0.0), (-0.09517, 0.3626, 1.863e-09), (-0.2401, 0.3738, 0.0), (-0.2383, 0.3626, 1.863e-09), (-0.2383, 0.2383, 0.0), (-0.09517, -0.3558, -3.725e-09), (-0.03384, -0.3306, 3.725e-09), (-0.02769, -0.367, 0.0), (-0.1769, -0.3306, 3.725e-09), (-0.1708, -0.367, 0.0), (-0.09705, -0.367, 0.0), (-0.02153, -0.3907, 1.863e-09), (-0.1032, -0.3907, 0.0), (-0.1646, -0.3907, 1.863e-09), (-0.005567, -0.4285, 7.451e-09), (-0.1192, -0.4285, -3.725e-09), (-0.1339, -0.4403, -3.725e-09), (-0.1487, -0.4285, 7.451e-09), (-0.3077, 0.3975, -1.863e-09), (-0.4054, 0.4353, -1.863e-09), (-0.4508, 0.3975, -1.863e-09), (-0.2463, 0.3975, 0.0), (-0.3894, 0.3975, 0.0), (-0.3832, 0.3738, 0.0), (-0.2623, 0.4353, -1.863e-09), (-0.4201, 0.4471, -1.863e-09), (-0.277, 0.4471, -1.863e-09), (-0.2918, 0.4353, 0.0), (-0.4349, 0.4353, 0.0), (-0.3139, 0.3738, 0.0), (-0.32, 0.3374, -1.863e-09), (-0.3814, 0.3626, 1.863e-09), (-0.2383, -0.3558, -3.725e-09), (-0.3814, -0.3558, -3.725e-09), (-0.3139, -0.367, 0.0), (-0.32, -0.3306, 3.725e-09), (-0.3077, -0.3907, 1.863e-09), (-0.4349, -0.4285, 7.451e-09), (-0.3894, -0.3907, 0.0), (-0.3832, -0.367, 0.0), (-0.2918, -0.4285, 7.451e-09), (-0.2623, -0.4285, -3.725e-09), (-0.2463, -0.3907, 0.0), (-0.2401, -0.367, 0.0), (-0.4201, -0.4403, -3.725e-09), (-0.4508, -0.3907, 1.863e-09), (-0.277, -0.4403, -3.725e-09), (-0.4054, -0.4285, -3.725e-09), (-0.5325, 0.3975, 0.0), (-0.5263, 0.3738, 0.0), (-0.5632, 0.4471, -1.863e-09), (-0.5779, 0.4353, 0.0), (-0.6756, 0.3975, 0.0), (-0.6694, 0.3738, 0.0), (-0.6916, 0.4353, -1.863e-09), (-0.5939, 0.3975, -1.863e-09), (-0.5485, 0.4353, -1.863e-09), (-0.6001, 0.3738, 0.0), (-0.4631, 0.3374, -1.863e-09), (-0.457, 0.3738, 0.0), (-0.6062, 0.3374, -1.863e-09), (-0.6675, 0.3626, 1.863e-09), (-0.5245, 0.3626, 1.863e-09), (-0.5245, -0.3558, -3.725e-09), (-0.6675, -0.3558, -3.725e-09), (-0.6062, -0.3306, 3.725e-09), (-0.6001, -0.367, 0.0), (-0.5263, -0.367, 0.0), (-0.6694, -0.367, 0.0), (-0.4631, -0.3306, 3.725e-09), (-0.457, -0.367, 0.0), (-0.5325, -0.3907, 0.0), (-0.5779, -0.4285, 7.451e-09), (-0.5939, -0.3907, 1.863e-09), (-0.6756, -0.3907, 0.0), (-0.5485, -0.4285, -3.725e-09), (-0.5632, -0.4403, -3.725e-09), (-0.6916, -0.4285, -3.725e-09), (-0.8801, 0.3975, -1.863e-09), (-0.8494, 0.4471, -1.863e-09), (-0.737, 0.3975, -1.863e-09), (-0.721, 0.4353, 0.0), (-0.8346, 0.4353, -1.863e-09), (-0.7063, 0.4471, -1.863e-09), (-0.8187, 0.3975, 0.0), (-0.8125, 0.3738, 0.0), (-0.8641, 0.4353, 0.0), (-0.8924, 0.3374, -1.863e-09), (-0.8863, 0.3738, 0.0), (-0.7432, 0.3738, 0.0), (-0.7493, 0.3374, -1.863e-09), (-0.8106, 0.3626, 1.863e-09), (-0.8106, -0.3558, -3.725e-09), (-0.8924, -0.2936, 3.725e-09), (-0.7493, -0.3306, 3.725e-09), (-0.8924, -0.3306, 3.725e-09), (-0.737, -0.3907, 1.863e-09), (-0.8801, -0.3907, 1.863e-09), (-0.8187, -0.3907, 0.0), (-0.8125, -0.367, 0.0), (-0.8346, -0.4285, -3.725e-09), (-0.7063, -0.4403, -3.725e-09), (-0.7432, -0.367, 0.0), (-0.8863, -0.367, 0.0), (-0.721, -0.4285, 7.451e-09), (-0.8494, -0.4403, -3.725e-09), (-0.8641, -0.4285, 7.451e-09)], [], [(0, 1, 3, 17, 20, 25, 24, 28, 32, 26, 23, 21, 22, 16, 18, 19, 27, 30, 29, 33, 31, 56, 54, 53, 45, 47, 49, 55, 59, 60, 61, 63, 57, 58, 51, 46, 48, 50, 52, 62, 89, 90, 87, 93, 85, 80, 74, 78, 79, 84, 83, 86, 88, 82, 81, 92, 91, 77, 108, 110, 114, 119, 115, 120, 121, 117, 113, 112, 106, 109, 111, 116, 118, 122, 123, 150, 147, 143, 142, 134, 137, 141, 146, 148, 151, 152, 153, 149, 145, 144, 135, 140, 168, 179, 178, 177, 182, 176, 172, 170, 171, 166, 167, 169, 175, 174, 183, 180, 173, 181, 206, 205, 194, 198, 199, 203, 207, 211, 212, 208, 209, 202, 201, 196, 197, 200, 204, 210, 213, 237, 240, 232, 238, 230, 226, 227, 228, 235, 234, 236, 241, 242, 233, 239, 231, 229), (229, 223, 224, 214, 222, 215, 218, 220, 221, 227, 226, 225, 216, 217, 219, 190, 188, 189, 197, 196, 193, 191, 187, 186, 192, 184, 185, 198, 194, 195, 156, 164, 161, 155, 158, 159, 167, 166, 165, 154, 163, 162, 160, 157, 138, 139, 140, 135, 132, 133, 125, 127, 126, 129, 130, 131, 137, 134, 136, 124, 128, 103, 102, 98, 99, 107, 109, 106, 105, 104, 95, 100, 94, 96, 97, 101, 108, 77, 76, 70, 67, 72, 69, 65, 66, 78, 74, 75, 64, 71, 68, 73, 40, 41, 48, 46, 44, 35, 42, 39, 34, 37, 38, 47, 45, 43, 36, 14, 12, 4, 5, 8, 18, 16, 15, 13, 10, 11, 6, 7, 9, 17, 3, 2, 0)])
me_plane_004.materials.append(mat_material_001)
me_plane_004.use_remesh_preserve_volume = False
me_plane_004.use_remesh_preserve_attributes = False
me_plane_004.use_mirror_vertex_groups = False
me_plane_004.update()
me_cylinder_007 = bpy.data.meshes.new('Cylinder.007')
me_cylinder_007.from_pydata([(-2.633, 5.09, -0.02102), (0.9738, -0.8616, -1.126), (0.9738, 0.07644, -1.126), (0.9738, -0.8616, 1.02), (0.9738, 0.07644, 1.02), (-8.89e-08, 1.0, -1.126), (9.479e-09, 1.0, 1.013), (0.1951, 0.9808, -1.126), (0.1951, 0.9808, 1.013), (0.3827, 0.9239, -1.126), (0.3827, 0.9239, 1.013), (0.5556, 0.8315, -1.126), (0.5556, 0.8315, 1.013), (0.7071, 0.7071, -1.126), (0.7071, 0.7071, 1.013), (0.8315, 0.5556, -1.126), (0.8315, 0.5556, 1.013), (0.9239, 0.3827, -1.126), (0.9239, 0.3827, 1.013), (0.9808, 0.1951, -1.126), (0.9808, 0.1951, 1.013), (1.0, 7.55e-08, -1.126), (1.0, 7.55e-08, 1.013), (0.9808, -0.1951, -1.126), (0.9808, -0.1951, 1.013), (-0.1951, 0.9808, -1.126), (-0.1951, 0.9808, 1.013), (0.9738, -0.2182, 1.013), (0.9738, -0.2182, -1.126), (0.9738, 0.07644, 1.013), (0.9738, 0.07644, -1.126), (0.9738, 0.02417, 1.013), (0.9215, 0.07644, 1.013), (0.9215, 0.07644, 1.013), (0.9738, 0.07644, -1.126), (0.9738, -0.2182, 0.7427), (0.9738, 0.02417, 1.013), (-0.2188, 0.07644, 1.02), (-0.2188, -0.8616, 1.02), (-0.2188, 0.07644, 1.013), (-0.2188, 0.07644, 1.013), (-0.2188, -0.8616, -1.126), (-0.2188, 0.9736, 1.013), (-0.2188, 0.9736, -1.126), (-0.2188, 0.07644, -1.126), (-0.2188, 0.07644, -1.126)], [(27, 31), (29, 31), (29, 32), (40, 32), (39, 40), (44, 41)], [(1, 41, 45, 2), (2, 45, 37, 4, 29, 34), (4, 37, 38, 3), (3, 38, 41, 1), (2, 34, 29, 4, 3, 1), (5, 6, 8, 7), (7, 8, 10, 9), (9, 10, 12, 11), (11, 12, 14, 13), (13, 14, 16, 15), (15, 16, 18, 17), (17, 18, 20, 19), (19, 20, 22, 21), (21, 22, 24, 23), (23, 24, 27, 28), (8, 6, 26, 42, 39, 33, 29, 36, 27, 24, 22, 20, 18, 16, 14, 12, 10), (25, 26, 6, 5), (5, 7, 9, 11, 13, 15, 17, 19, 21, 23, 28, 30, 44, 43, 25), (29, 30, 28, 35, 27, 36), (28, 27, 35), (43, 42, 26, 25), (45, 41, 38, 37), (43, 45, 40, 42)])
me_cylinder_007.materials.append(mat_material_003)
me_cylinder_007.use_remesh_preserve_volume = False
me_cylinder_007.use_remesh_preserve_attributes = False
me_cylinder_007.use_mirror_vertex_groups = False
me_cylinder_007.update()
me_cylinder_006 = bpy.data.meshes.new('Cylinder.006')
me_cylinder_006.from_pydata([(-2.633, 5.09, -0.02102), (0.9738, -0.8616, -1.126), (0.9738, 0.07644, -1.126), (0.9738, -0.8616, 1.02), (0.9738, 0.07644, 1.02), (-8.89e-08, 1.0, -1.126), (9.479e-09, 1.0, 1.013), (0.1951, 0.9808, -1.126), (0.1951, 0.9808, 1.013), (0.3827, 0.9239, -1.126), (0.3827, 0.9239, 1.013), (0.5556, 0.8315, -1.126), (0.5556, 0.8315, 1.013), (0.7071, 0.7071, -1.126), (0.7071, 0.7071, 1.013), (0.8315, 0.5556, -1.126), (0.8315, 0.5556, 1.013), (0.9239, 0.3827, -1.126), (0.9239, 0.3827, 1.013), (0.9808, 0.1951, -1.126), (0.9808, 0.1951, 1.013), (1.0, 7.55e-08, -1.126), (1.0, 7.55e-08, 1.013), (0.9808, -0.1951, -1.126), (0.9808, -0.1951, 1.013), (-0.1951, 0.9808, -1.126), (-0.1951, 0.9808, 1.013), (0.9738, -0.2182, 1.013), (0.9738, -0.2182, -1.126), (0.9738, 0.07644, 1.013), (0.9738, 0.07644, -1.126), (0.9738, 0.02417, 1.013), (0.9215, 0.07644, 1.013), (0.9215, 0.07644, 1.013), (0.9738, 0.07644, -1.126), (0.9738, -0.2182, 0.7427), (0.9738, 0.02417, 1.013), (-0.2188, 0.07644, 1.02), (-0.2188, -0.8616, 1.02), (-0.2188, 0.07644, 1.013), (-0.2188, 0.07644, 1.013), (-0.2188, -0.8616, -1.126), (-0.2188, 0.9736, 1.013), (-0.2188, 0.9736, -1.126), (-0.2188, 0.07644, -1.126), (-0.2188, 0.07644, -1.126)], [(27, 31), (29, 31), (29, 32), (40, 32), (39, 40), (44, 41)], [(1, 41, 45, 2), (2, 45, 37, 4, 29, 34), (4, 37, 38, 3), (3, 38, 41, 1), (2, 34, 29, 4, 3, 1), (5, 6, 8, 7), (7, 8, 10, 9), (9, 10, 12, 11), (11, 12, 14, 13), (13, 14, 16, 15), (15, 16, 18, 17), (17, 18, 20, 19), (19, 20, 22, 21), (21, 22, 24, 23), (23, 24, 27, 28), (8, 6, 26, 42, 39, 33, 29, 36, 27, 24, 22, 20, 18, 16, 14, 12, 10), (25, 26, 6, 5), (5, 7, 9, 11, 13, 15, 17, 19, 21, 23, 28, 30, 44, 43, 25), (29, 30, 28, 35, 27, 36), (28, 27, 35), (43, 42, 26, 25), (45, 41, 38, 37), (43, 45, 40, 42)])
me_cylinder_006.materials.append(mat_material_003)
me_cylinder_006.use_remesh_preserve_volume = False
me_cylinder_006.use_remesh_preserve_attributes = False
me_cylinder_006.use_mirror_vertex_groups = False
me_cylinder_006.update()
me_cylinder_005 = bpy.data.meshes.new('Cylinder.005')
me_cylinder_005.from_pydata([(-3.258e-07, -1.0, -1.0), (-3.258e-07, -1.0, 1.0), (-0.3827, -0.9239, -13.91), (-0.3827, -0.9239, 6.171), (-0.5556, -0.8315, -13.91), (-0.5556, -0.8315, 6.171), (-0.7071, -0.7071, -13.91), (-0.7071, -0.7071, 6.171), (-0.8315, -0.5556, -13.91), (-0.8315, -0.5556, 6.171), (-0.9239, -0.3827, -13.91), (-0.9239, -0.3827, 6.171), (-0.9808, -0.1951, -13.91), (-0.9808, -0.1951, 6.171), (-1.0, 9.656e-07, -13.91), (-1.0, 9.656e-07, 6.171), (-0.9808, 0.1951, -13.91), (-0.9808, 0.1951, 6.171), (-0.9239, 0.3827, -13.91), (-0.9239, 0.3827, 6.171), (-0.8315, 0.5556, -13.91), (-0.8315, 0.5556, 6.171), (-0.7071, 0.7071, -13.91), (-0.7071, 0.7071, 6.171), (-0.5556, 0.8315, -13.91), (-0.5556, 0.8315, 6.171), (-0.3827, 0.9239, -13.91), (-0.3827, 0.9239, 6.171), (-0.2373, 0.968, 6.171), (-0.2373, 0.968, -13.91), (-0.2373, -0.968, -13.91), (-0.2373, -0.968, 6.171), (0.00413, -0.9996, 1.0), (0.00413, -0.9996, -1.0), (-0.004131, -0.9996, 1.0), (-0.004131, -0.9996, -1.0), (-0.782, 0.3239, 6.171), (-0.782, 0.3239, -13.91), (-0.8302, 0.1651, 6.171), (-0.8302, 0.1651, -13.91), (-0.2373, 0.8083, 6.171), (-0.2373, 0.8083, -13.91), (-0.3239, 0.782, 6.171), (-0.3239, 0.782, -13.91), (-0.782, -0.3239, 6.171), (-0.782, -0.3239, -13.91), (-0.5985, -0.5985, 6.171), (-0.5985, -0.5985, -13.91), (-0.4703, -0.7038, 6.171), (-0.4703, -0.7038, -13.91), (-0.8302, -0.1651, 6.171), (-0.8302, -0.1651, -13.91), (-0.7038, -0.4703, 6.171), (-0.7038, -0.4703, -13.91), (-0.8464, 8.172e-07, 6.171), (-0.8464, 8.172e-07, -13.91), (-0.7038, 0.4703, 6.171), (-0.7038, 0.4703, -13.91), (-0.3239, -0.782, 6.171), (-0.3239, -0.782, -13.91), (-0.2373, -0.8083, 6.171), (-0.2373, -0.8083, -13.91), (-0.4702, 0.7038, 6.171), (-0.4703, 0.7038, -13.91), (-0.5985, 0.5985, 6.171), (-0.5985, 0.5985, -13.91)], [], [(0, 1, 34, 35), (2, 3, 5, 4), (4, 5, 7, 6), (6, 7, 9, 8), (8, 9, 11, 10), (10, 11, 13, 12), (12, 13, 15, 14), (14, 15, 17, 16), (16, 17, 19, 18), (18, 19, 21, 20), (20, 21, 23, 22), (22, 23, 25, 24), (24, 25, 27, 26), (26, 27, 28, 29), (29, 41, 43, 63, 65, 57, 37, 39, 55, 51, 45, 53, 47, 49, 59, 61, 30, 2, 4, 6, 8, 10, 12, 14, 16, 18, 20, 22, 24, 26), (35, 33, 0), (32, 34, 1), (31, 60, 58, 48, 46, 52, 44, 50, 54, 38, 36, 56, 64, 62, 42, 40, 28, 27, 25, 23, 21, 19, 17, 15, 13, 11, 9, 7, 5, 3), (33, 32, 1, 0), (32, 33, 35, 34), (30, 31, 3, 2), (28, 40, 41, 29), (55, 54, 50, 51), (47, 46, 48, 49), (51, 50, 44, 45), (39, 38, 54, 55), (53, 52, 46, 47), (59, 58, 60, 61), (37, 36, 38, 39), (65, 64, 56, 57), (57, 56, 36, 37), (63, 62, 64, 65), (61, 60, 31, 30), (43, 42, 62, 63), (42, 43, 41, 40), (49, 48, 58, 59), (45, 44, 52, 53)])
me_cylinder_005.materials.append(mat_material_003)
me_cylinder_005.use_remesh_preserve_volume = False
me_cylinder_005.use_remesh_preserve_attributes = False
me_cylinder_005.use_mirror_vertex_groups = False
me_cylinder_005.update()
me_cylinder_003 = bpy.data.meshes.new('Cylinder.003')
me_cylinder_003.from_pydata([(-3.258e-07, -1.0, -1.0), (-3.258e-07, -1.0, 1.0), (-0.3827, -0.9239, -13.91), (-0.3827, -0.9239, 6.171), (-0.5556, -0.8315, -13.91), (-0.5556, -0.8315, 6.171), (-0.7071, -0.7071, -13.91), (-0.7071, -0.7071, 6.171), (-0.8315, -0.5556, -13.91), (-0.8315, -0.5556, 6.171), (-0.9239, -0.3827, -13.91), (-0.9239, -0.3827, 6.171), (-0.9808, -0.1951, -13.91), (-0.9808, -0.1951, 6.171), (-1.0, 9.656e-07, -13.91), (-1.0, 9.656e-07, 6.171), (-0.9808, 0.1951, -13.91), (-0.9808, 0.1951, 6.171), (-0.9239, 0.3827, -13.91), (-0.9239, 0.3827, 6.171), (-0.8315, 0.5556, -13.91), (-0.8315, 0.5556, 6.171), (-0.7071, 0.7071, -13.91), (-0.7071, 0.7071, 6.171), (-0.5556, 0.8315, -13.91), (-0.5556, 0.8315, 6.171), (-0.3827, 0.9239, -13.91), (-0.3827, 0.9239, 6.171), (-0.2373, 0.968, 6.171), (-0.2373, 0.968, -13.91), (-0.2373, -0.968, -13.91), (-0.2373, -0.968, 6.171), (0.00413, -0.9996, 1.0), (0.00413, -0.9996, -1.0), (-0.004131, -0.9996, 1.0), (-0.004131, -0.9996, -1.0), (-0.782, 0.3239, 6.171), (-0.782, 0.3239, -13.91), (-0.8302, 0.1651, 6.171), (-0.8302, 0.1651, -13.91), (-0.2373, 0.8083, 6.171), (-0.2373, 0.8083, -13.91), (-0.3239, 0.782, 6.171), (-0.3239, 0.782, -13.91), (-0.782, -0.3239, 6.171), (-0.782, -0.3239, -13.91), (-0.5985, -0.5985, 6.171), (-0.5985, -0.5985, -13.91), (-0.4703, -0.7038, 6.171), (-0.4703, -0.7038, -13.91), (-0.8302, -0.1651, 6.171), (-0.8302, -0.1651, -13.91), (-0.7038, -0.4703, 6.171), (-0.7038, -0.4703, -13.91), (-0.8464, 8.172e-07, 6.171), (-0.8464, 8.172e-07, -13.91), (-0.7038, 0.4703, 6.171), (-0.7038, 0.4703, -13.91), (-0.3239, -0.782, 6.171), (-0.3239, -0.782, -13.91), (-0.2373, -0.8083, 6.171), (-0.2373, -0.8083, -13.91), (-0.4702, 0.7038, 6.171), (-0.4703, 0.7038, -13.91), (-0.5985, 0.5985, 6.171), (-0.5985, 0.5985, -13.91)], [], [(0, 1, 34, 35), (2, 3, 5, 4), (4, 5, 7, 6), (6, 7, 9, 8), (8, 9, 11, 10), (10, 11, 13, 12), (12, 13, 15, 14), (14, 15, 17, 16), (16, 17, 19, 18), (18, 19, 21, 20), (20, 21, 23, 22), (22, 23, 25, 24), (24, 25, 27, 26), (26, 27, 28, 29), (29, 41, 43, 63, 65, 57, 37, 39, 55, 51, 45, 53, 47, 49, 59, 61, 30, 2, 4, 6, 8, 10, 12, 14, 16, 18, 20, 22, 24, 26), (35, 33, 0), (32, 34, 1), (31, 60, 58, 48, 46, 52, 44, 50, 54, 38, 36, 56, 64, 62, 42, 40, 28, 27, 25, 23, 21, 19, 17, 15, 13, 11, 9, 7, 5, 3), (33, 32, 1, 0), (32, 33, 35, 34), (30, 31, 3, 2), (28, 40, 41, 29), (55, 54, 50, 51), (47, 46, 48, 49), (51, 50, 44, 45), (39, 38, 54, 55), (53, 52, 46, 47), (59, 58, 60, 61), (37, 36, 38, 39), (65, 64, 56, 57), (57, 56, 36, 37), (63, 62, 64, 65), (61, 60, 31, 30), (43, 42, 62, 63), (42, 43, 41, 40), (49, 48, 58, 59), (45, 44, 52, 53)])
me_cylinder_003.materials.append(mat_material_003)
me_cylinder_003.use_remesh_preserve_volume = False
me_cylinder_003.use_remesh_preserve_attributes = False
me_cylinder_003.use_mirror_vertex_groups = False
me_cylinder_003.update()
me_cylinder_002 = bpy.data.meshes.new('Cylinder.002')
me_cylinder_002.from_pydata([(-2.633, 5.09, -0.02102), (0.9738, -0.8616, -1.126), (0.9738, 0.07644, -1.126), (0.9738, -0.8616, 1.02), (0.9738, 0.07644, 1.02), (-8.89e-08, 1.0, -1.126), (9.479e-09, 1.0, 1.013), (0.1951, 0.9808, -1.126), (0.1951, 0.9808, 1.013), (0.3827, 0.9239, -1.126), (0.3827, 0.9239, 1.013), (0.5556, 0.8315, -1.126), (0.5556, 0.8315, 1.013), (0.7071, 0.7071, -1.126), (0.7071, 0.7071, 1.013), (0.8315, 0.5556, -1.126), (0.8315, 0.5556, 1.013), (0.9239, 0.3827, -1.126), (0.9239, 0.3827, 1.013), (0.9808, 0.1951, -1.126), (0.9808, 0.1951, 1.013), (1.0, 7.55e-08, -1.126), (1.0, 7.55e-08, 1.013), (0.9808, -0.1951, -1.126), (0.9808, -0.1951, 1.013), (-0.1951, 0.9808, -1.126), (-0.1951, 0.9808, 1.013), (0.9738, -0.2182, 1.013), (0.9738, -0.2182, -1.126), (0.9738, 0.07644, 1.013), (0.9738, 0.07644, -1.126), (0.9738, 0.02417, 1.013), (0.9215, 0.07644, 1.013), (0.9215, 0.07644, 1.013), (0.9738, 0.07644, -1.126), (0.9738, -0.2182, 0.7427), (0.9738, 0.02417, 1.013), (-0.2188, 0.07644, 1.02), (-0.2188, -0.8616, 1.02), (-0.2188, 0.07644, 1.013), (-0.2188, 0.07644, 1.013), (-0.2188, -0.8616, -1.126), (-0.2188, 0.9736, 1.013), (-0.2188, 0.9736, -1.126), (-0.2188, 0.07644, -1.126), (-0.2188, 0.07644, -1.126)], [(27, 31), (29, 31), (29, 32), (40, 32), (39, 40), (44, 41)], [(1, 41, 45, 2), (2, 45, 37, 4, 29, 34), (4, 37, 38, 3), (3, 38, 41, 1), (2, 34, 29, 4, 3, 1), (5, 6, 8, 7), (7, 8, 10, 9), (9, 10, 12, 11), (11, 12, 14, 13), (13, 14, 16, 15), (15, 16, 18, 17), (17, 18, 20, 19), (19, 20, 22, 21), (21, 22, 24, 23), (23, 24, 27, 28), (8, 6, 26, 42, 39, 33, 29, 36, 27, 24, 22, 20, 18, 16, 14, 12, 10), (25, 26, 6, 5), (5, 7, 9, 11, 13, 15, 17, 19, 21, 23, 28, 30, 44, 43, 25), (29, 30, 28, 35, 27, 36), (28, 27, 35), (43, 42, 26, 25), (45, 41, 38, 37), (43, 45, 40, 42)])
me_cylinder_002.materials.append(mat_material_003)
me_cylinder_002.use_remesh_preserve_volume = False
me_cylinder_002.use_remesh_preserve_attributes = False
me_cylinder_002.use_mirror_vertex_groups = False
me_cylinder_002.update()
me_cylinder_001 = bpy.data.meshes.new('Cylinder.001')
me_cylinder_001.from_pydata([(-2.633, 5.09, -0.02102), (0.9738, -0.8616, -1.126), (0.9738, 0.07644, -1.126), (0.9738, -0.8616, 1.02), (0.9738, 0.07644, 1.02), (-8.89e-08, 1.0, -1.126), (9.479e-09, 1.0, 1.013), (0.1951, 0.9808, -1.126), (0.1951, 0.9808, 1.013), (0.3827, 0.9239, -1.126), (0.3827, 0.9239, 1.013), (0.5556, 0.8315, -1.126), (0.5556, 0.8315, 1.013), (0.7071, 0.7071, -1.126), (0.7071, 0.7071, 1.013), (0.8315, 0.5556, -1.126), (0.8315, 0.5556, 1.013), (0.9239, 0.3827, -1.126), (0.9239, 0.3827, 1.013), (0.9808, 0.1951, -1.126), (0.9808, 0.1951, 1.013), (1.0, 7.55e-08, -1.126), (1.0, 7.55e-08, 1.013), (0.9808, -0.1951, -1.126), (0.9808, -0.1951, 1.013), (-0.1951, 0.9808, -1.126), (-0.1951, 0.9808, 1.013), (0.9738, -0.2182, 1.013), (0.9738, -0.2182, -1.126), (0.9738, 0.07644, 1.013), (0.9738, 0.07644, -1.126), (0.9738, 0.02417, 1.013), (0.9215, 0.07644, 1.013), (0.9215, 0.07644, 1.013), (0.9738, 0.07644, -1.126), (0.9738, -0.2182, 0.7427), (0.9738, 0.02417, 1.013), (-0.2188, 0.07644, 1.02), (-0.2188, -0.8616, 1.02), (-0.2188, 0.07644, 1.013), (-0.2188, 0.07644, 1.013), (-0.2188, -0.8616, -1.126), (-0.2188, 0.9736, 1.013), (-0.2188, 0.9736, -1.126), (-0.2188, 0.07644, -1.126), (-0.2188, 0.07644, -1.126)], [(27, 31), (29, 31), (29, 32), (40, 32), (39, 40), (44, 41)], [(1, 41, 45, 2), (2, 45, 37, 4, 29, 34), (4, 37, 38, 3), (3, 38, 41, 1), (2, 34, 29, 4, 3, 1), (5, 6, 8, 7), (7, 8, 10, 9), (9, 10, 12, 11), (11, 12, 14, 13), (13, 14, 16, 15), (15, 16, 18, 17), (17, 18, 20, 19), (19, 20, 22, 21), (21, 22, 24, 23), (23, 24, 27, 28), (8, 6, 26, 42, 39, 33, 29, 36, 27, 24, 22, 20, 18, 16, 14, 12, 10), (25, 26, 6, 5), (5, 7, 9, 11, 13, 15, 17, 19, 21, 23, 28, 30, 44, 43, 25), (29, 30, 28, 35, 27, 36), (28, 27, 35), (43, 42, 26, 25), (45, 41, 38, 37), (43, 45, 40, 42)])
me_cylinder_001.materials.append(mat_material_003)
me_cylinder_001.use_remesh_preserve_volume = False
me_cylinder_001.use_remesh_preserve_attributes = False
me_cylinder_001.use_mirror_vertex_groups = False
me_cylinder_001.update()
me_plane_003 = bpy.data.meshes.new('Plane.003')
me_plane_003.from_pydata([(-1.0, -1.0, 0.0), (1.0, -1.0, 0.0), (-1.0, 1.0, 0.0), (1.0, 1.0, 0.0), (0.7394, 0.4353, -1.863e-09), (0.7554, 0.3975, 0.0), (0.8825, 0.4353, -1.863e-09), (0.8984, 0.3975, 0.0), (0.7615, 0.3738, 0.0), (0.9046, 0.3738, 0.0), (0.853, 0.4353, 0.0), (0.8677, 0.4471, -1.863e-09), (0.7247, 0.4471, -1.863e-09), (0.837, 0.3975, -1.863e-09), (0.7099, 0.4353, 0.0), (0.8309, 0.3738, 0.0), (0.8247, 0.3374, -1.863e-09), (0.9065, 0.3626, 1.863e-09), (0.7634, 0.3626, 1.863e-09), (0.7634, -0.3558, -3.725e-09), (0.9065, -0.3558, -3.725e-09), (0.8309, -0.367, 0.0), (0.8247, -0.3306, 3.725e-09), (0.837, -0.3907, 1.863e-09), (0.8984, -0.3907, 0.0), (0.9046, -0.367, 0.0), (0.853, -0.4285, 7.451e-09), (0.7615, -0.367, 0.0), (0.8825, -0.4285, -3.725e-09), (0.7394, -0.4285, -3.725e-09), (0.7554, -0.3907, 0.0), (0.7099, -0.4285, 7.451e-09), (0.8677, -0.4403, -3.725e-09), (0.7247, -0.4403, -3.725e-09), (0.5963, 0.4353, -1.863e-09), (0.5509, 0.3975, -1.863e-09), (0.6939, 0.3975, -1.863e-09), (0.6123, 0.3975, 0.0), (0.6184, 0.3738, 0.0), (0.5816, 0.4471, -1.863e-09), (0.4692, 0.3975, 0.0), (0.4753, 0.3738, 0.0), (0.5668, 0.4353, 0.0), (0.6878, 0.3738, 0.0), (0.5447, 0.3738, 0.0), (0.6816, 0.3374, -1.863e-09), (0.5385, 0.3374, -1.863e-09), (0.6203, 0.3626, 1.863e-09), (0.4772, 0.3626, 1.863e-09), (0.6203, -0.3558, -3.725e-09), (0.4772, -0.3558, -3.725e-09), (0.5385, -0.3306, 3.725e-09), (0.4753, -0.367, 0.0), (0.6816, -0.3306, 3.725e-09), (0.6878, -0.367, 0.0), (0.6184, -0.367, 0.0), (0.6939, -0.3907, 1.863e-09), (0.5509, -0.3907, 1.863e-09), (0.5447, -0.367, 0.0), (0.6123, -0.3907, 0.0), (0.5963, -0.4285, -3.725e-09), (0.5816, -0.4403, -3.725e-09), (0.4692, -0.3907, 0.0), (0.5668, -0.4285, 7.451e-09), (0.4078, 0.3975, -1.863e-09), (0.3261, 0.3975, 0.0), (0.3322, 0.3738, 0.0), (0.2806, 0.4353, 0.0), (0.4385, 0.4471, -1.863e-09), (0.3101, 0.4353, -1.863e-09), (0.2647, 0.3975, -1.863e-09), (0.4237, 0.4353, 0.0), (0.2954, 0.4471, -1.863e-09), (0.4532, 0.4353, -1.863e-09), (0.3954, 0.3374, -1.863e-09), (0.4016, 0.3738, 0.0), (0.2585, 0.3738, 0.0), (0.2524, 0.3374, -1.863e-09), (0.3341, 0.3626, 1.863e-09), (0.3341, -0.3558, -3.725e-09), (0.3954, -0.3306, 3.725e-09), (0.2647, -0.3907, 1.863e-09), (0.2806, -0.4285, 7.451e-09), (0.3261, -0.3907, 0.0), (0.3322, -0.367, 0.0), (0.4016, -0.367, 0.0), (0.3101, -0.4285, -3.725e-09), (0.4237, -0.4285, 7.451e-09), (0.2954, -0.4403, -3.725e-09), (0.4532, -0.4285, -3.725e-09), (0.4385, -0.4403, -3.725e-09), (0.2524, -0.3306, 3.725e-09), (0.2585, -0.367, 0.0), (0.4078, -0.3907, 1.863e-09), (0.1523, 0.4471, -1.863e-09), (0.1216, 0.3975, -1.863e-09), (0.167, 0.4353, -1.863e-09), (0.183, 0.3975, 0.0), (0.03988, 0.3975, 0.0), (0.04604, 0.3738, 0.0), (0.1375, 0.4353, 0.0), (0.1891, 0.3738, 0.0), (0.02392, 0.4353, -1.863e-09), (0.009177, 0.4471, -1.863e-09), (0.1154, 0.3738, 0.0), (0.1093, 0.3374, -1.863e-09), (0.1093, -0.1093, 0.0), (0.04793, 0.3626, 1.863e-09), (0.191, 0.3626, 1.863e-09), (0.04793, -0.04793, 0.0), (0.191, -0.3558, -3.725e-09), (0.04793, -0.3558, -3.725e-09), (0.1093, -0.3306, 3.725e-09), (0.1154, -0.367, 0.0), (0.1891, -0.367, 0.0), (0.167, -0.4285, -3.725e-09), (0.04604, -0.367, 0.0), (0.1216, -0.3907, 1.863e-09), (0.03988, -0.3907, 0.0), (0.183, -0.3907, 0.0), (0.1523, -0.4403, -3.725e-09), (0.1375, -0.4285, 7.451e-09), (0.02392, -0.4285, -3.725e-09), (0.009177, -0.4403, -3.725e-09), (-0.02153, 0.3975, -1.863e-09), (-0.1646, 0.3975, -1.863e-09), (-0.1339, 0.4471, -1.863e-09), (-0.1487, 0.4353, 0.0), (-0.005567, 0.4353, 0.0), (-0.1192, 0.4353, -1.863e-09), (-0.1032, 0.3975, 0.0), (-0.09705, 0.3738, 0.0), (-0.1769, 0.3374, -1.863e-09), (-0.1708, 0.3738, 0.0), (-0.03384, 0.3374, -1.863e-09), (-0.1769, 0.1769, 0.0), (-0.02769, 0.3738, 0.0), (-0.09517, 0.3626, 1.863e-09), (-0.2401, 0.3738, 0.0), (-0.2383, 0.3626, 1.863e-09), (-0.2383, 0.2383, 0.0), (-0.09517, -0.3558, -3.725e-09), (-0.03384, -0.3306, 3.725e-09), (-0.02769, -0.367, 0.0), (-0.1769, -0.3306, 3.725e-09), (-0.1708, -0.367, 0.0), (-0.09705, -0.367, 0.0), (-0.02153, -0.3907, 1.863e-09), (-0.1032, -0.3907, 0.0), (-0.1646, -0.3907, 1.863e-09), (-0.005567, -0.4285, 7.451e-09), (-0.1192, -0.4285, -3.725e-09), (-0.1339, -0.4403, -3.725e-09), (-0.1487, -0.4285, 7.451e-09), (-0.3077, 0.3975, -1.863e-09), (-0.4054, 0.4353, -1.863e-09), (-0.4508, 0.3975, -1.863e-09), (-0.2463, 0.3975, 0.0), (-0.3894, 0.3975, 0.0), (-0.3832, 0.3738, 0.0), (-0.2623, 0.4353, -1.863e-09), (-0.4201, 0.4471, -1.863e-09), (-0.277, 0.4471, -1.863e-09), (-0.2918, 0.4353, 0.0), (-0.4349, 0.4353, 0.0), (-0.3139, 0.3738, 0.0), (-0.32, 0.3374, -1.863e-09), (-0.3814, 0.3626, 1.863e-09), (-0.2383, -0.3558, -3.725e-09), (-0.3814, -0.3558, -3.725e-09), (-0.3139, -0.367, 0.0), (-0.32, -0.3306, 3.725e-09), (-0.3077, -0.3907, 1.863e-09), (-0.4349, -0.4285, 7.451e-09), (-0.3894, -0.3907, 0.0), (-0.3832, -0.367, 0.0), (-0.2918, -0.4285, 7.451e-09), (-0.2623, -0.4285, -3.725e-09), (-0.2463, -0.3907, 0.0), (-0.2401, -0.367, 0.0), (-0.4201, -0.4403, -3.725e-09), (-0.4508, -0.3907, 1.863e-09), (-0.277, -0.4403, -3.725e-09), (-0.4054, -0.4285, -3.725e-09), (-0.5325, 0.3975, 0.0), (-0.5263, 0.3738, 0.0), (-0.5632, 0.4471, -1.863e-09), (-0.5779, 0.4353, 0.0), (-0.6756, 0.3975, 0.0), (-0.6694, 0.3738, 0.0), (-0.6916, 0.4353, -1.863e-09), (-0.5939, 0.3975, -1.863e-09), (-0.5485, 0.4353, -1.863e-09), (-0.6001, 0.3738, 0.0), (-0.4631, 0.3374, -1.863e-09), (-0.457, 0.3738, 0.0), (-0.6062, 0.3374, -1.863e-09), (-0.6675, 0.3626, 1.863e-09), (-0.5245, 0.3626, 1.863e-09), (-0.5245, -0.3558, -3.725e-09), (-0.6675, -0.3558, -3.725e-09), (-0.6062, -0.3306, 3.725e-09), (-0.6001, -0.367, 0.0), (-0.5263, -0.367, 0.0), (-0.6694, -0.367, 0.0), (-0.4631, -0.3306, 3.725e-09), (-0.457, -0.367, 0.0), (-0.5325, -0.3907, 0.0), (-0.5779, -0.4285, 7.451e-09), (-0.5939, -0.3907, 1.863e-09), (-0.6756, -0.3907, 0.0), (-0.5485, -0.4285, -3.725e-09), (-0.5632, -0.4403, -3.725e-09), (-0.6916, -0.4285, -3.725e-09), (-0.8801, 0.3975, -1.863e-09), (-0.8494, 0.4471, -1.863e-09), (-0.737, 0.3975, -1.863e-09), (-0.721, 0.4353, 0.0), (-0.8346, 0.4353, -1.863e-09), (-0.7063, 0.4471, -1.863e-09), (-0.8187, 0.3975, 0.0), (-0.8125, 0.3738, 0.0), (-0.8641, 0.4353, 0.0), (-0.8924, 0.3374, -1.863e-09), (-0.8863, 0.3738, 0.0), (-0.7432, 0.3738, 0.0), (-0.7493, 0.3374, -1.863e-09), (-0.8106, 0.3626, 1.863e-09), (-0.8106, -0.3558, -3.725e-09), (-0.8924, -0.2936, 3.725e-09), (-0.7493, -0.3306, 3.725e-09), (-0.8924, -0.3306, 3.725e-09), (-0.737, -0.3907, 1.863e-09), (-0.8801, -0.3907, 1.863e-09), (-0.8187, -0.3907, 0.0), (-0.8125, -0.367, 0.0), (-0.8346, -0.4285, -3.725e-09), (-0.7063, -0.4403, -3.725e-09), (-0.7432, -0.367, 0.0), (-0.8863, -0.367, 0.0), (-0.721, -0.4285, 7.451e-09), (-0.8494, -0.4403, -3.725e-09), (-0.8641, -0.4285, 7.451e-09)], [], [(0, 1, 3, 17, 20, 25, 24, 28, 32, 26, 23, 21, 22, 16, 18, 19, 27, 30, 29, 33, 31, 56, 54, 53, 45, 47, 49, 55, 59, 60, 61, 63, 57, 58, 51, 46, 48, 50, 52, 62, 89, 90, 87, 93, 85, 80, 74, 78, 79, 84, 83, 86, 88, 82, 81, 92, 91, 77, 108, 110, 114, 119, 115, 120, 121, 117, 113, 112, 106, 109, 111, 116, 118, 122, 123, 150, 147, 143, 142, 134, 137, 141, 146, 148, 151, 152, 153, 149, 145, 144, 135, 140, 168, 179, 178, 177, 182, 176, 172, 170, 171, 166, 167, 169, 175, 174, 183, 180, 173, 181, 206, 205, 194, 198, 199, 203, 207, 211, 212, 208, 209, 202, 201, 196, 197, 200, 204, 210, 213, 237, 240, 232, 238, 230, 226, 227, 228, 235, 234, 236, 241, 242, 233, 239, 231, 229), (229, 223, 224, 214, 222, 215, 218, 220, 221, 227, 226, 225, 216, 217, 219, 190, 188, 189, 197, 196, 193, 191, 187, 186, 192, 184, 185, 198, 194, 195, 156, 164, 161, 155, 158, 159, 167, 166, 165, 154, 163, 162, 160, 157, 138, 139, 140, 135, 132, 133, 125, 127, 126, 129, 130, 131, 137, 134, 136, 124, 128, 103, 102, 98, 99, 107, 109, 106, 105, 104, 95, 100, 94, 96, 97, 101, 108, 77, 76, 70, 67, 72, 69, 65, 66, 78, 74, 75, 64, 71, 68, 73, 40, 41, 48, 46, 44, 35, 42, 39, 34, 37, 38, 47, 45, 43, 36, 14, 12, 4, 5, 8, 18, 16, 15, 13, 10, 11, 6, 7, 9, 17, 3, 2, 0)])
me_plane_003.materials.append(mat_material_001)
me_plane_003.use_remesh_preserve_volume = False
me_plane_003.use_remesh_preserve_attributes = False
me_plane_003.use_mirror_vertex_groups = False
me_plane_003.update()
me_plane_001 = bpy.data.meshes.new('Plane.001')
me_plane_001.from_pydata([(-1.0, -1.0, 0.0), (1.0, -1.0, 0.0), (-1.0, 1.0, 0.0), (1.0, 1.0, 0.0), (0.7394, 0.4353, -1.863e-09), (0.7554, 0.3975, 0.0), (0.8825, 0.4353, -1.863e-09), (0.8984, 0.3975, 0.0), (0.7615, 0.3738, 0.0), (0.9046, 0.3738, 0.0), (0.853, 0.4353, 0.0), (0.8677, 0.4471, -1.863e-09), (0.7247, 0.4471, -1.863e-09), (0.837, 0.3975, -1.863e-09), (0.7099, 0.4353, 0.0), (0.8309, 0.3738, 0.0), (0.8247, 0.3374, -1.863e-09), (0.9065, 0.3626, 1.863e-09), (0.7634, 0.3626, 1.863e-09), (0.7634, -0.3558, -3.725e-09), (0.9065, -0.3558, -3.725e-09), (0.8309, -0.367, 0.0), (0.8247, -0.3306, 3.725e-09), (0.837, -0.3907, 1.863e-09), (0.8984, -0.3907, 0.0), (0.9046, -0.367, 0.0), (0.853, -0.4285, 7.451e-09), (0.7615, -0.367, 0.0), (0.8825, -0.4285, -3.725e-09), (0.7394, -0.4285, -3.725e-09), (0.7554, -0.3907, 0.0), (0.7099, -0.4285, 7.451e-09), (0.8677, -0.4403, -3.725e-09), (0.7247, -0.4403, -3.725e-09), (0.5963, 0.4353, -1.863e-09), (0.5509, 0.3975, -1.863e-09), (0.6939, 0.3975, -1.863e-09), (0.6123, 0.3975, 0.0), (0.6184, 0.3738, 0.0), (0.5816, 0.4471, -1.863e-09), (0.4692, 0.3975, 0.0), (0.4753, 0.3738, 0.0), (0.5668, 0.4353, 0.0), (0.6878, 0.3738, 0.0), (0.5447, 0.3738, 0.0), (0.6816, 0.3374, -1.863e-09), (0.5385, 0.3374, -1.863e-09), (0.6203, 0.3626, 1.863e-09), (0.4772, 0.3626, 1.863e-09), (0.6203, -0.3558, -3.725e-09), (0.4772, -0.3558, -3.725e-09), (0.5385, -0.3306, 3.725e-09), (0.4753, -0.367, 0.0), (0.6816, -0.3306, 3.725e-09), (0.6878, -0.367, 0.0), (0.6184, -0.367, 0.0), (0.6939, -0.3907, 1.863e-09), (0.5509, -0.3907, 1.863e-09), (0.5447, -0.367, 0.0), (0.6123, -0.3907, 0.0), (0.5963, -0.4285, -3.725e-09), (0.5816, -0.4403, -3.725e-09), (0.4692, -0.3907, 0.0), (0.5668, -0.4285, 7.451e-09), (0.4078, 0.3975, -1.863e-09), (0.3261, 0.3975, 0.0), (0.3322, 0.3738, 0.0), (0.2806, 0.4353, 0.0), (0.4385, 0.4471, -1.863e-09), (0.3101, 0.4353, -1.863e-09), (0.2647, 0.3975, -1.863e-09), (0.4237, 0.4353, 0.0), (0.2954, 0.4471, -1.863e-09), (0.4532, 0.4353, -1.863e-09), (0.3954, 0.3374, -1.863e-09), (0.4016, 0.3738, 0.0), (0.2585, 0.3738, 0.0), (0.2524, 0.3374, -1.863e-09), (0.3341, 0.3626, 1.863e-09), (0.3341, -0.3558, -3.725e-09), (0.3954, -0.3306, 3.725e-09), (0.2647, -0.3907, 1.863e-09), (0.2806, -0.4285, 7.451e-09), (0.3261, -0.3907, 0.0), (0.3322, -0.367, 0.0), (0.4016, -0.367, 0.0), (0.3101, -0.4285, -3.725e-09), (0.4237, -0.4285, 7.451e-09), (0.2954, -0.4403, -3.725e-09), (0.4532, -0.4285, -3.725e-09), (0.4385, -0.4403, -3.725e-09), (0.2524, -0.3306, 3.725e-09), (0.2585, -0.367, 0.0), (0.4078, -0.3907, 1.863e-09), (0.1523, 0.4471, -1.863e-09), (0.1216, 0.3975, -1.863e-09), (0.167, 0.4353, -1.863e-09), (0.183, 0.3975, 0.0), (0.03988, 0.3975, 0.0), (0.04604, 0.3738, 0.0), (0.1375, 0.4353, 0.0), (0.1891, 0.3738, 0.0), (0.02392, 0.4353, -1.863e-09), (0.009177, 0.4471, -1.863e-09), (0.1154, 0.3738, 0.0), (0.1093, 0.3374, -1.863e-09), (0.1093, -0.1093, 0.0), (0.04793, 0.3626, 1.863e-09), (0.191, 0.3626, 1.863e-09), (0.04793, -0.04793, 0.0), (0.191, -0.3558, -3.725e-09), (0.04793, -0.3558, -3.725e-09), (0.1093, -0.3306, 3.725e-09), (0.1154, -0.367, 0.0), (0.1891, -0.367, 0.0), (0.167, -0.4285, -3.725e-09), (0.04604, -0.367, 0.0), (0.1216, -0.3907, 1.863e-09), (0.03988, -0.3907, 0.0), (0.183, -0.3907, 0.0), (0.1523, -0.4403, -3.725e-09), (0.1375, -0.4285, 7.451e-09), (0.02392, -0.4285, -3.725e-09), (0.009177, -0.4403, -3.725e-09), (-0.02153, 0.3975, -1.863e-09), (-0.1646, 0.3975, -1.863e-09), (-0.1339, 0.4471, -1.863e-09), (-0.1487, 0.4353, 0.0), (-0.005567, 0.4353, 0.0), (-0.1192, 0.4353, -1.863e-09), (-0.1032, 0.3975, 0.0), (-0.09705, 0.3738, 0.0), (-0.1769, 0.3374, -1.863e-09), (-0.1708, 0.3738, 0.0), (-0.03384, 0.3374, -1.863e-09), (-0.1769, 0.1769, 0.0), (-0.02769, 0.3738, 0.0), (-0.09517, 0.3626, 1.863e-09), (-0.2401, 0.3738, 0.0), (-0.2383, 0.3626, 1.863e-09), (-0.2383, 0.2383, 0.0), (-0.09517, -0.3558, -3.725e-09), (-0.03384, -0.3306, 3.725e-09), (-0.02769, -0.367, 0.0), (-0.1769, -0.3306, 3.725e-09), (-0.1708, -0.367, 0.0), (-0.09705, -0.367, 0.0), (-0.02153, -0.3907, 1.863e-09), (-0.1032, -0.3907, 0.0), (-0.1646, -0.3907, 1.863e-09), (-0.005567, -0.4285, 7.451e-09), (-0.1192, -0.4285, -3.725e-09), (-0.1339, -0.4403, -3.725e-09), (-0.1487, -0.4285, 7.451e-09), (-0.3077, 0.3975, -1.863e-09), (-0.4054, 0.4353, -1.863e-09), (-0.4508, 0.3975, -1.863e-09), (-0.2463, 0.3975, 0.0), (-0.3894, 0.3975, 0.0), (-0.3832, 0.3738, 0.0), (-0.2623, 0.4353, -1.863e-09), (-0.4201, 0.4471, -1.863e-09), (-0.277, 0.4471, -1.863e-09), (-0.2918, 0.4353, 0.0), (-0.4349, 0.4353, 0.0), (-0.3139, 0.3738, 0.0), (-0.32, 0.3374, -1.863e-09), (-0.3814, 0.3626, 1.863e-09), (-0.2383, -0.3558, -3.725e-09), (-0.3814, -0.3558, -3.725e-09), (-0.3139, -0.367, 0.0), (-0.32, -0.3306, 3.725e-09), (-0.3077, -0.3907, 1.863e-09), (-0.4349, -0.4285, 7.451e-09), (-0.3894, -0.3907, 0.0), (-0.3832, -0.367, 0.0), (-0.2918, -0.4285, 7.451e-09), (-0.2623, -0.4285, -3.725e-09), (-0.2463, -0.3907, 0.0), (-0.2401, -0.367, 0.0), (-0.4201, -0.4403, -3.725e-09), (-0.4508, -0.3907, 1.863e-09), (-0.277, -0.4403, -3.725e-09), (-0.4054, -0.4285, -3.725e-09), (-0.5325, 0.3975, 0.0), (-0.5263, 0.3738, 0.0), (-0.5632, 0.4471, -1.863e-09), (-0.5779, 0.4353, 0.0), (-0.6756, 0.3975, 0.0), (-0.6694, 0.3738, 0.0), (-0.6916, 0.4353, -1.863e-09), (-0.5939, 0.3975, -1.863e-09), (-0.5485, 0.4353, -1.863e-09), (-0.6001, 0.3738, 0.0), (-0.4631, 0.3374, -1.863e-09), (-0.457, 0.3738, 0.0), (-0.6062, 0.3374, -1.863e-09), (-0.6675, 0.3626, 1.863e-09), (-0.5245, 0.3626, 1.863e-09), (-0.5245, -0.3558, -3.725e-09), (-0.6675, -0.3558, -3.725e-09), (-0.6062, -0.3306, 3.725e-09), (-0.6001, -0.367, 0.0), (-0.5263, -0.367, 0.0), (-0.6694, -0.367, 0.0), (-0.4631, -0.3306, 3.725e-09), (-0.457, -0.367, 0.0), (-0.5325, -0.3907, 0.0), (-0.5779, -0.4285, 7.451e-09), (-0.5939, -0.3907, 1.863e-09), (-0.6756, -0.3907, 0.0), (-0.5485, -0.4285, -3.725e-09), (-0.5632, -0.4403, -3.725e-09), (-0.6916, -0.4285, -3.725e-09), (-0.8801, 0.3975, -1.863e-09), (-0.8494, 0.4471, -1.863e-09), (-0.737, 0.3975, -1.863e-09), (-0.721, 0.4353, 0.0), (-0.8346, 0.4353, -1.863e-09), (-0.7063, 0.4471, -1.863e-09), (-0.8187, 0.3975, 0.0), (-0.8125, 0.3738, 0.0), (-0.8641, 0.4353, 0.0), (-0.8924, 0.3374, -1.863e-09), (-0.8863, 0.3738, 0.0), (-0.7432, 0.3738, 0.0), (-0.7493, 0.3374, -1.863e-09), (-0.8106, 0.3626, 1.863e-09), (-0.8106, -0.3558, -3.725e-09), (-0.8924, -0.2936, 3.725e-09), (-0.7493, -0.3306, 3.725e-09), (-0.8924, -0.3306, 3.725e-09), (-0.737, -0.3907, 1.863e-09), (-0.8801, -0.3907, 1.863e-09), (-0.8187, -0.3907, 0.0), (-0.8125, -0.367, 0.0), (-0.8346, -0.4285, -3.725e-09), (-0.7063, -0.4403, -3.725e-09), (-0.7432, -0.367, 0.0), (-0.8863, -0.367, 0.0), (-0.721, -0.4285, 7.451e-09), (-0.8494, -0.4403, -3.725e-09), (-0.8641, -0.4285, 7.451e-09)], [], [(0, 1, 3, 17, 20, 25, 24, 28, 32, 26, 23, 21, 22, 16, 18, 19, 27, 30, 29, 33, 31, 56, 54, 53, 45, 47, 49, 55, 59, 60, 61, 63, 57, 58, 51, 46, 48, 50, 52, 62, 89, 90, 87, 93, 85, 80, 74, 78, 79, 84, 83, 86, 88, 82, 81, 92, 91, 77, 108, 110, 114, 119, 115, 120, 121, 117, 113, 112, 106, 109, 111, 116, 118, 122, 123, 150, 147, 143, 142, 134, 137, 141, 146, 148, 151, 152, 153, 149, 145, 144, 135, 140, 168, 179, 178, 177, 182, 176, 172, 170, 171, 166, 167, 169, 175, 174, 183, 180, 173, 181, 206, 205, 194, 198, 199, 203, 207, 211, 212, 208, 209, 202, 201, 196, 197, 200, 204, 210, 213, 237, 240, 232, 238, 230, 226, 227, 228, 235, 234, 236, 241, 242, 233, 239, 231, 229), (229, 223, 224, 214, 222, 215, 218, 220, 221, 227, 226, 225, 216, 217, 219, 190, 188, 189, 197, 196, 193, 191, 187, 186, 192, 184, 185, 198, 194, 195, 156, 164, 161, 155, 158, 159, 167, 166, 165, 154, 163, 162, 160, 157, 138, 139, 140, 135, 132, 133, 125, 127, 126, 129, 130, 131, 137, 134, 136, 124, 128, 103, 102, 98, 99, 107, 109, 106, 105, 104, 95, 100, 94, 96, 97, 101, 108, 77, 76, 70, 67, 72, 69, 65, 66, 78, 74, 75, 64, 71, 68, 73, 40, 41, 48, 46, 44, 35, 42, 39, 34, 37, 38, 47, 45, 43, 36, 14, 12, 4, 5, 8, 18, 16, 15, 13, 10, 11, 6, 7, 9, 17, 3, 2, 0)])
me_plane_001.materials.append(mat_material_001)
me_plane_001.use_remesh_preserve_volume = False
me_plane_001.use_remesh_preserve_attributes = False
me_plane_001.use_mirror_vertex_groups = False
me_plane_001.update()
me_plane = bpy.data.meshes.new('Plane')
me_plane.from_pydata([(-1.0, -1.0, 0.0), (1.0, -1.0, 0.0), (-1.0, 1.0, 0.0), (1.0, 1.0, 0.0)], [], [(0, 1, 3, 2)])
me_plane.materials.append(mat_material_002)
me_plane.use_remesh_preserve_volume = False
me_plane.use_remesh_preserve_attributes = False
me_plane.use_mirror_vertex_groups = False
me_plane.update()

# ---- objects
ob_cylinder_001 = bpy.data.objects.new('Cylinder.001', me_cylinder_009)
ob_cylinder = bpy.data.objects.new('Cylinder', me_cylinder_008)
ob_wing_left_001 = bpy.data.objects.new('Wing Left.001', me_cube_010)
ob_wing_left = bpy.data.objects.new('Wing Left', me_cube_009)
ob_roof_2_001 = bpy.data.objects.new('Roof 2.001', me_plane_006)
ob_wall_4 = bpy.data.objects.new('Wall 4', me_plane_005)
ob_wall_3 = bpy.data.objects.new('Wall 3', me_plane_004)
ob_cabin_luggage_4 = bpy.data.objects.new('Cabin Luggage 4', me_cylinder_007)
ob_cabin_luggage_3 = bpy.data.objects.new('Cabin Luggage 3', me_cylinder_006)
ob_roof_2 = bpy.data.objects.new('Roof 2', me_cylinder_005)
ob_roof = bpy.data.objects.new('Roof', me_cylinder_003)
ob_cabin_luggage_2 = bpy.data.objects.new('Cabin Luggage 2', me_cylinder_002)
ob_cabin_luggage = bpy.data.objects.new('Cabin Luggage', me_cylinder_001)
ob_wall_2 = bpy.data.objects.new('Wall 2', me_plane_003)
ob_wall = bpy.data.objects.new('Wall', me_plane_001)
ob_floor = bpy.data.objects.new('Floor', me_plane)
ob_camera = bpy.data.objects.new('Camera', cam_camera)

# ---- transforms, parenting, visibility, modifiers, constraints
ob_cylinder_001.location = (12.2, -7.114, -0.5903)
ob_cylinder_001.rotation_euler = (-0.0, 1.571, 0.0)
ob_cylinder_001.lineart.crease_threshold = 0.0
ob_cylinder.location = (12.2, 7.009, -0.5903)
ob_cylinder.rotation_euler = (-0.0, 1.571, 0.0)
ob_cylinder.lineart.crease_threshold = 0.0
ob_wing_left_001.location = (10.16, -7.286, 0.3831)
ob_wing_left_001.rotation_euler = (-0.0, 3.142, -0.0)
ob_wing_left_001.scale = (-3.789, -3.789, -0.2401)
ob_wing_left_001.lineart.crease_threshold = 0.0
ob_wing_left.location = (10.16, 7.283, 0.3831)
ob_wing_left.scale = (3.789, 3.789, 0.2401)
ob_wing_left.lineart.crease_threshold = 0.0
ob_roof_2_001.location = (19.12, 0.0, 0.0)
ob_roof_2_001.scale = (10.0, 3.5, 1.893)
ob_roof_2_001.lineart.crease_threshold = 0.0
ob_wall_4.location = (19.12, -3.5, 1.5)
ob_wall_4.rotation_euler = (1.571, -0.0, 3.142)
ob_wall_4.scale = (10.0, 1.5, 1.0)
ob_wall_4.lineart.crease_threshold = 0.0
ob_wall_3.location = (19.12, 3.5, 1.5)
ob_wall_3.rotation_euler = (1.571, 0.0, 6.283)
ob_wall_3.scale = (10.0, 1.5, 1.0)
ob_wall_3.lineart.crease_threshold = 0.0
ob_cabin_luggage_4.location = (19.66, -2.68, 3.515)
ob_cabin_luggage_4.rotation_euler = (-0.0, 1.571, 0.0)
ob_cabin_luggage_4.scale = (1.0, 1.0, 9.346)
ob_cabin_luggage_4.lineart.crease_threshold = 0.0
ob_cabin_luggage_3.location = (18.7, 2.657, 3.515)
ob_cabin_luggage_3.rotation_euler = (-3.142, 1.571, 0.0)
ob_cabin_luggage_3.scale = (1.0, 1.0, 9.346)
ob_cabin_luggage_3.lineart.crease_threshold = 0.0
ob_roof_2.location = (23.07, 0.002225, 3.422)
ob_roof_2.rotation_euler = (-0.0, 1.571, 0.0)
ob_roof_2.scale = (1.0, 2.22, 1.0)
ob_roof_2.lineart.crease_threshold = 0.0
ob_roof.location = (3.944, 0.002225, 3.422)
ob_roof.rotation_euler = (-0.0, 1.571, 0.0)
ob_roof.scale = (1.0, 2.22, 1.0)
ob_roof.lineart.crease_threshold = 0.0
ob_cabin_luggage_2.location = (-0.4199, 2.657, 3.515)
ob_cabin_luggage_2.rotation_euler = (-3.142, 1.571, 0.0)
ob_cabin_luggage_2.scale = (1.0, 1.0, 9.346)
ob_cabin_luggage_2.lineart.crease_threshold = 0.0
ob_cabin_luggage.location = (0.5356, -2.68, 3.515)
ob_cabin_luggage.rotation_euler = (-0.0, 1.571, 0.0)
ob_cabin_luggage.scale = (1.0, 1.0, 9.346)
ob_cabin_luggage.lineart.crease_threshold = 0.0
ob_wall_2.location = (0.0, 3.5, 1.5)
ob_wall_2.rotation_euler = (1.571, 0.0, 6.283)
ob_wall_2.scale = (10.0, 1.5, 1.0)
ob_wall_2.lineart.crease_threshold = 0.0
ob_wall.location = (0.0, -3.5, 1.5)
ob_wall.rotation_euler = (1.571, -0.0, 3.142)
ob_wall.scale = (10.0, 1.5, 1.0)
ob_wall.lineart.crease_threshold = 0.0
ob_floor.location = (0.0, 0.0, 0.0)
ob_floor.scale = (10.0, 3.5, 1.893)
ob_floor.lineart.crease_threshold = 0.0
ob_camera.location = (7.481, -6.508, 5.344)
ob_camera.rotation_euler = (1.109, 0.0, 0.8149)
ob_camera.lock_rotations_4d = False
ob_camera.empty_display_type = 'ARROWS'
ob_camera.color = (0.0, 0.0, 0.0, 0.0)
ob_camera.display_type = 'WIRE'
ob_camera.lineart.crease_threshold = 0.0

# ---- collection membership
col_collection_1.objects.link(ob_cylinder_001)
col_collection_1.objects.link(ob_cylinder)
col_collection_1.objects.link(ob_wing_left_001)
col_collection_1.objects.link(ob_wing_left)
col_collection_1.objects.link(ob_roof_2_001)
col_collection_1.objects.link(ob_wall_4)
col_collection_1.objects.link(ob_wall_3)
col_collection_1.objects.link(ob_cabin_luggage_4)
col_collection_1.objects.link(ob_cabin_luggage_3)
col_collection_1.objects.link(ob_roof_2)
col_collection_1.objects.link(ob_roof)
col_collection_1.objects.link(ob_cabin_luggage_2)
col_collection_1.objects.link(ob_cabin_luggage)
col_collection_1.objects.link(ob_wall_2)
col_collection_1.objects.link(ob_wall)
col_collection_1.objects.link(ob_floor)
col_collection_1.objects.link(ob_camera)

# ---- scene / render settings (as saved in the file)
scene.camera = ob_camera
scene.frame_start = 1; scene.frame_end = 250; scene.frame_set(1)
scene.render.engine = 'BLENDER_EEVEE_NEXT'
scene.render.resolution_percentage = 50
scene.render.dither_intensity = 0.0
scene.cycles.use_denoising = False
scene.cycles.samples = 128
scene.cycles.sampling_pattern = 'TABULATED_SOBOL'
scene.cycles.use_adaptive_sampling = False
scene.cycles.use_light_tree = False
scene.cycles.blur_glossy = 0.0
scene.cycles.sample_clamp_indirect = 0.0
scene.view_settings.view_transform = 'Standard'
bpy.context.view_layer.update()

# ---- added for rendering (the .blend has no usable light): sun
light_auto_sun = bpy.data.lights.new('AutoSun', 'SUN')
light_auto_sun.energy = 3.0
light_auto_sun.angle = 0.0523599
ob_auto_sun = bpy.data.objects.new('AutoSun', light_auto_sun)
scene.collection.objects.link(ob_auto_sun)
ob_auto_sun.rotation_euler = (0.872665, 0.174533, 0.523599)
bpy.context.view_layer.update()
